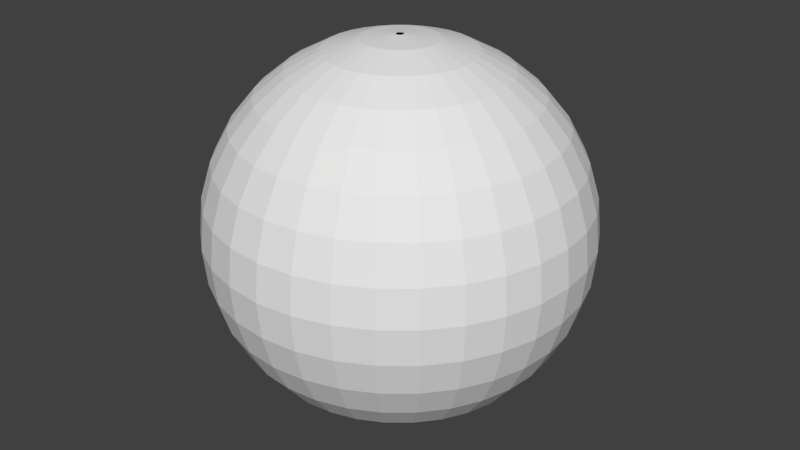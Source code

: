 # Source: EsferaNormalesInvertidas.blend  (saved by Blender 2.78.0; exported with 4.5.12 LTS)
import bpy
from mathutils import Matrix  # noqa: F401  (used for matrix-valued properties, if any)

bpy.ops.wm.read_factory_settings(use_empty=True)
scene = bpy.context.scene
scene.name = 'Scene'

# ---- collections
col_collection_1 = bpy.data.collections.new('Collection 1'); scene.collection.children.link(col_collection_1)

# ---- world
world_world = bpy.data.worlds.new('World'); scene.world = world_world
world_world.color = (0.05088, 0.05088, 0.05088)
world_world.use_sun_shadow = False
world_world.sun_shadow_jitter_overblur = 0.0
world_world.cycles.sampling_method = 'MANUAL'

# ---- meshes
me_sphere = bpy.data.meshes.new('Sphere')
me_sphere.from_pydata([(0.03806, 0.1913, 0.9808), (0.07466, 0.3753, 0.9239), (0.1084, 0.5449, 0.8315), (0.1379, 0.6935, 0.7071), (0.1622, 0.8155, 0.5556), (0.1802, 0.9061, 0.3827), (0.1913, 0.9619, 0.1951), (0.1951, 0.9808, 7.55e-08), (0.1913, 0.9619, -0.1951), (0.1802, 0.9061, -0.3827), (0.1622, 0.8155, -0.5556), (0.1379, 0.6935, -0.7071), (0.1084, 0.5449, -0.8315), (0.07466, 0.3753, -0.9239), (0.03806, 0.1913, -0.9808), (0.07466, 0.1802, 0.9808), (0.1464, 0.3536, 0.9239), (0.2126, 0.5133, 0.8315), (0.2706, 0.6533, 0.7071), (0.3182, 0.7682, 0.5556), (0.3536, 0.8536, 0.3827), (0.3753, 0.9061, 0.1951), (0.3827, 0.9239, 7.55e-08), (0.3753, 0.9061, -0.1951), (0.3536, 0.8536, -0.3827), (0.3182, 0.7682, -0.5556), (0.2706, 0.6533, -0.7071), (0.2126, 0.5133, -0.8315), (0.1464, 0.3536, -0.9239), (0.07466, 0.1802, -0.9808), (0.1084, 0.1622, 0.9808), (0.2126, 0.3182, 0.9239), (0.3087, 0.4619, 0.8315), (0.3928, 0.5879, 0.7071), (0.4619, 0.6913, 0.5556), (0.5133, 0.7682, 0.3827), (0.5449, 0.8155, 0.1951), (0.5556, 0.8315, 7.55e-08), (0.5449, 0.8155, -0.1951), (0.5133, 0.7682, -0.3827), (0.4619, 0.6913, -0.5556), (0.3928, 0.5879, -0.7071), (0.3087, 0.4619, -0.8315), (0.2126, 0.3182, -0.9239), (0.1084, 0.1622, -0.9808), (0.1379, 0.1379, 0.9808), (0.2706, 0.2706, 0.9239), (0.3928, 0.3928, 0.8315), (0.5, 0.5, 0.7071), (0.5879, 0.5879, 0.5556), (0.6533, 0.6533, 0.3827), (0.6935, 0.6935, 0.1951), (0.7071, 0.7071, 7.55e-08), (0.6935, 0.6935, -0.1951), (0.6533, 0.6533, -0.3827), (0.5879, 0.5879, -0.5556), (0.5, 0.5, -0.7071), (0.3928, 0.3928, -0.8315), (0.2706, 0.2706, -0.9239), (0.1379, 0.1379, -0.9808), (0.1622, 0.1084, 0.9808), (0.3182, 0.2126, 0.9239), (0.4619, 0.3087, 0.8315), (0.5879, 0.3928, 0.7071), (0.6913, 0.4619, 0.5556), (0.7682, 0.5133, 0.3827), (0.8155, 0.5449, 0.1951), (0.8315, 0.5556, 7.55e-08), (0.8155, 0.5449, -0.1951), (0.7682, 0.5133, -0.3827), (0.6913, 0.4619, -0.5556), (0.5879, 0.3928, -0.7071), (0.4619, 0.3087, -0.8315), (0.3182, 0.2126, -0.9239), (0.1622, 0.1084, -0.9808), (0.1802, 0.07466, 0.9808), (0.3536, 0.1464, 0.9239), (0.5133, 0.2126, 0.8315), (0.6533, 0.2706, 0.7071), (0.7682, 0.3182, 0.5556), (0.8536, 0.3536, 0.3827), (0.9061, 0.3753, 0.1951), (0.9239, 0.3827, 7.55e-08), (0.9061, 0.3753, -0.1951), (0.8536, 0.3536, -0.3827), (0.7682, 0.3182, -0.5556), (0.6533, 0.2706, -0.7071), (0.5133, 0.2126, -0.8315), (0.3536, 0.1464, -0.9239), (0.1802, 0.07466, -0.9808), (0.1913, 0.03806, 0.9808), (0.3753, 0.07466, 0.9239), (0.5449, 0.1084, 0.8315), (0.6935, 0.1379, 0.7071), (0.8155, 0.1622, 0.5556), (0.9061, 0.1802, 0.3827), (0.9619, 0.1913, 0.1951), (0.9808, 0.1951, 7.55e-08), (0.9619, 0.1913, -0.1951), (0.9061, 0.1802, -0.3827), (0.8155, 0.1622, -0.5556), (0.6935, 0.1379, -0.7071), (0.5449, 0.1084, -0.8315), (0.3753, 0.07466, -0.9239), (0.1913, 0.03806, -0.9808), (0.1951, -3.266e-07, 0.9808), (0.3827, -3.192e-07, 0.9239), (0.5556, -3.117e-07, 0.8315), (0.7071, -3.192e-07, 0.7071), (0.8315, -3.341e-07, 0.5556), (0.9239, -2.745e-07, 0.3827), (0.9808, -3.937e-07, 0.1951), (1.0, -3.788e-07, 7.55e-08), (0.9808, -3.937e-07, -0.1951), (0.9239, -2.298e-07, -0.3827), (0.8315, -3.341e-07, -0.5556), (0.7071, -3.192e-07, -0.7071), (0.5556, -3.415e-07, -0.8315), (0.3827, -3.043e-07, -0.9239), (0.1951, -3.08e-07, -0.9808), (0.1913, -0.03806, 0.9808), (0.3753, -0.07466, 0.9239), (0.5449, -0.1084, 0.8315), (0.6935, -0.138, 0.7071), (0.8155, -0.1622, 0.5556), (0.9061, -0.1802, 0.3827), (0.9619, -0.1913, 0.1951), (0.9808, -0.1951, 7.55e-08), (0.9619, -0.1913, -0.1951), (0.9061, -0.1802, -0.3827), (0.8155, -0.1622, -0.5556), (0.6935, -0.138, -0.7071), (0.5449, -0.1084, -0.8315), (0.3753, -0.07466, -0.9239), (0.1913, -0.03806, -0.9808), (0.1802, -0.07466, 0.9808), (0.3536, -0.1464, 0.9239), (0.5133, -0.2126, 0.8315), (0.6533, -0.2706, 0.7071), (0.7682, -0.3182, 0.5556), (0.8536, -0.3536, 0.3827), (0.9061, -0.3753, 0.1951), (0.9239, -0.3827, 7.55e-08), (0.9061, -0.3753, -0.1951), (0.8536, -0.3536, -0.3827), (0.7682, -0.3182, -0.5556), (0.6533, -0.2706, -0.7071), (0.5133, -0.2126, -0.8315), (0.3536, -0.1464, -0.9239), (0.1802, -0.07466, -0.9808), (0.1622, -0.1084, 0.9808), (0.3182, -0.2126, 0.9239), (0.4619, -0.3087, 0.8315), (0.5879, -0.3928, 0.7071), (0.6913, -0.4619, 0.5556), (0.7682, -0.5133, 0.3827), (0.8155, -0.5449, 0.1951), (0.8315, -0.5556, 7.55e-08), (0.8155, -0.5449, -0.1951), (0.7682, -0.5133, -0.3827), (0.6913, -0.4619, -0.5556), (0.5879, -0.3928, -0.7071), (0.4619, -0.3087, -0.8315), (0.3182, -0.2126, -0.9239), (0.1622, -0.1084, -0.9808), (0.1379, -0.138, 0.9808), (0.2706, -0.2706, 0.9239), (0.3928, -0.3928, 0.8315), (0.5, -0.5, 0.7071), (0.5879, -0.5879, 0.5556), (0.6533, -0.6533, 0.3827), (0.6935, -0.6935, 0.1951), (0.7071, -0.7071, 7.55e-08), (0.6935, -0.6935, -0.1951), (0.6533, -0.6533, -0.3827), (0.5879, -0.5879, -0.5556), (0.5, -0.5, -0.7071), (0.3928, -0.3928, -0.8315), (0.2706, -0.2706, -0.9239), (0.1379, -0.138, -0.9808), (0.1084, -0.1622, 0.9808), (0.2126, -0.3182, 0.9239), (0.3087, -0.4619, 0.8315), (0.3928, -0.5879, 0.7071), (0.4619, -0.6913, 0.5556), (0.5133, -0.7682, 0.3827), (0.5449, -0.8155, 0.1951), (0.5556, -0.8315, 7.55e-08), (0.5449, -0.8155, -0.1951), (0.5133, -0.7682, -0.3827), (0.4619, -0.6913, -0.5556), (0.3928, -0.5879, -0.7071), (0.3087, -0.4619, -0.8315), (0.2126, -0.3182, -0.9239), (0.1084, -0.1622, -0.9808), (0.07466, -0.1802, 0.9808), (0.1464, -0.3536, 0.9239), (0.2126, -0.5133, 0.8315), (0.2706, -0.6533, 0.7071), (0.3182, -0.7682, 0.5556), (0.3536, -0.8536, 0.3827), (0.3753, -0.9061, 0.1951), (0.3827, -0.9239, 7.55e-08), (0.3753, -0.9061, -0.1951), (0.3536, -0.8536, -0.3827), (0.3182, -0.7682, -0.5556), (0.2706, -0.6533, -0.7071), (0.2126, -0.5133, -0.8315), (0.1464, -0.3536, -0.9239), (0.07466, -0.1802, -0.9808), (0.03806, -0.1913, 0.9808), (0.07466, -0.3753, 0.9239), (0.1084, -0.5449, 0.8315), (0.1379, -0.6935, 0.7071), (0.1622, -0.8155, 0.5556), (0.1802, -0.9061, 0.3827), (0.1913, -0.9619, 0.1951), (0.1951, -0.9808, 7.55e-08), (0.1913, -0.9619, -0.1951), (0.1802, -0.9061, -0.3827), (0.1622, -0.8155, -0.5556), (0.1379, -0.6935, -0.7071), (0.1084, -0.5449, -0.8315), (0.07466, -0.3753, -0.9239), (0.03806, -0.1913, -0.9808), (-7.212e-09, -0.1951, 0.9808), (4.122e-08, -0.3827, 0.9239), (2.632e-08, -0.5556, 0.8315), (-2.584e-08, -0.7071, 0.7071), (-8.544e-08, -0.8315, 0.5556), (6.357e-08, -0.9239, 0.3827), (-8.544e-08, -0.9808, 0.1951), (-1.003e-07, -1.0, 7.55e-08), (-8.544e-08, -0.9808, -0.1951), (6.357e-08, -0.9239, -0.3827), (-8.544e-08, -0.8315, -0.5556), (-2.584e-08, -0.7071, -0.7071), (-1.094e-08, -0.5556, -0.8315), (3.964e-09, -0.3827, -0.9239), (3.964e-09, -0.1951, -0.9808), (-0.03806, -0.1913, 0.9808), (-0.07466, -0.3753, 0.9239), (-0.1084, -0.5449, 0.8315), (-0.1379, -0.6935, 0.7071), (-0.1622, -0.8155, 0.5556), (-0.1802, -0.9061, 0.3827), (-0.1913, -0.9619, 0.1951), (-0.1951, -0.9808, 7.55e-08), (-0.1913, -0.9619, -0.1951), (-0.1802, -0.9061, -0.3827), (-0.1622, -0.8155, -0.5556), (-0.1379, -0.6935, -0.7071), (-0.1084, -0.5449, -0.8315), (-0.07466, -0.3753, -0.9239), (-0.03806, -0.1913, -0.9808), (-0.07466, -0.1802, 0.9808), (-0.1464, -0.3536, 0.9239), (-0.2126, -0.5133, 0.8315), (-0.2706, -0.6533, 0.7071), (-0.3182, -0.7682, 0.5556), (-0.3536, -0.8536, 0.3827), (-0.3753, -0.9061, 0.1951), (-0.3827, -0.9239, 7.55e-08), (-0.3753, -0.9061, -0.1951), (-0.3536, -0.8536, -0.3827), (-0.3182, -0.7682, -0.5556), (-0.2706, -0.6533, -0.7071), (-0.2126, -0.5133, -0.8315), (-0.1464, -0.3536, -0.9239), (-0.07466, -0.1802, -0.9808), (-0.1084, -0.1622, 0.9808), (-0.2126, -0.3182, 0.9239), (-0.3087, -0.4619, 0.8315), (-0.3928, -0.5879, 0.7071), (-0.4619, -0.6913, 0.5556), (-0.5133, -0.7682, 0.3827), (-0.5449, -0.8155, 0.1951), (-0.5556, -0.8315, 7.55e-08), (-0.5449, -0.8155, -0.1951), (-0.5133, -0.7682, -0.3827), (-0.4619, -0.6913, -0.5556), (-0.3928, -0.5879, -0.7071), (-0.3087, -0.4619, -0.8315), (-0.2126, -0.3182, -0.9239), (-0.1084, -0.1622, -0.9808), (-0.1379, -0.138, 0.9808), (-0.2706, -0.2706, 0.9239), (-0.3928, -0.3928, 0.8315), (-0.5, -0.5, 0.7071), (-0.5879, -0.5879, 0.5556), (-0.6533, -0.6533, 0.3827), (-0.6935, -0.6935, 0.1951), (-0.7071, -0.7071, 7.55e-08), (-0.6935, -0.6935, -0.1951), (-0.6533, -0.6533, -0.3827), (-0.5879, -0.5879, -0.5556), (-0.5, -0.5, -0.7071), (-0.3928, -0.3928, -0.8315), (-0.2706, -0.2706, -0.9239), (-0.1379, -0.1379, -0.9808), (-0.1622, -0.1084, 0.9808), (-0.3182, -0.2126, 0.9239), (-0.4619, -0.3087, 0.8315), (-0.5879, -0.3928, 0.7071), (-0.6913, -0.4619, 0.5556), (-0.7682, -0.5133, 0.3827), (-0.8155, -0.5449, 0.1951), (-0.8315, -0.5556, 7.55e-08), (-0.8155, -0.5449, -0.1951), (-0.7682, -0.5133, -0.3827), (-0.6913, -0.4619, -0.5556), (-0.5879, -0.3928, -0.7071), (-0.4619, -0.3087, -0.8315), (-0.3182, -0.2126, -0.9239), (-0.1622, -0.1084, -0.9808), (-0.1802, -0.07466, 0.9808), (-0.3536, -0.1464, 0.9239), (-0.5133, -0.2126, 0.8315), (-0.6533, -0.2706, 0.7071), (-0.7682, -0.3182, 0.5556), (-0.8536, -0.3536, 0.3827), (-0.9061, -0.3753, 0.1951), (-0.9239, -0.3827, 7.55e-08), (-0.9061, -0.3753, -0.1951), (-0.8536, -0.3536, -0.3827), (-0.7682, -0.3182, -0.5556), (-0.6533, -0.2706, -0.7071), (-0.5133, -0.2126, -0.8315), (-0.3536, -0.1464, -0.9239), (-0.1802, -0.07466, -0.9808), (-0.1913, -0.03806, 0.9808), (-0.3753, -0.07466, 0.9239), (-0.5449, -0.1084, 0.8315), (-0.6935, -0.1379, 0.7071), (-0.8155, -0.1622, 0.5556), (-0.9061, -0.1802, 0.3827), (-0.9619, -0.1913, 0.1951), (-0.9808, -0.1951, 7.55e-08), (-0.9619, -0.1913, -0.1951), (-0.9061, -0.1802, -0.3827), (-0.8155, -0.1622, -0.5556), (-0.6935, -0.1379, -0.7071), (-0.5449, -0.1084, -0.8315), (-0.3753, -0.07466, -0.9239), (-0.1913, -0.03806, -0.9808), (-0.1951, -3.117e-07, 0.9808), (-0.3827, -2.819e-07, 0.9239), (-0.5556, -2.819e-07, 0.8315), (-0.7071, -1.851e-07, 0.7071), (-0.8315, -1.404e-07, 0.5556), (-0.9239, -3.192e-07, 0.3827), (-0.9808, -9.567e-08, 0.1951), (-1.0, -1.404e-07, 7.55e-08), (-0.9808, -9.567e-08, -0.1951), (-0.9239, -3.192e-07, -0.3827), (-0.8315, -1.404e-07, -0.5556), (-0.7071, -1.851e-07, -0.7071), (-0.5556, -2.596e-07, -0.8315), (-0.3827, -2.521e-07, -0.9239), (-0.1951, -3.155e-07, -0.9808), (-0.1913, 0.03806, 0.9808), (-0.3753, 0.07466, 0.9239), (-0.5449, 0.1084, 0.8315), (-0.6935, 0.1379, 0.7071), (-0.8155, 0.1622, 0.5556), (-0.9061, 0.1802, 0.3827), (-0.9619, 0.1913, 0.1951), (-0.9808, 0.1951, 7.55e-08), (-0.9619, 0.1913, -0.1951), (-0.9061, 0.1802, -0.3827), (-0.8155, 0.1622, -0.5556), (-0.6935, 0.1379, -0.7071), (-0.5449, 0.1084, -0.8315), (-0.3753, 0.07466, -0.9239), (-0.1913, 0.03806, -0.9808), (-0.1802, 0.07466, 0.9808), (-0.3536, 0.1464, 0.9239), (-0.5133, 0.2126, 0.8315), (-0.6533, 0.2706, 0.7071), (-0.7682, 0.3182, 0.5556), (-0.8536, 0.3536, 0.3827), (-0.9061, 0.3753, 0.1951), (-0.9239, 0.3827, 7.55e-08), (-0.9061, 0.3753, -0.1951), (-0.8536, 0.3536, -0.3827), (-0.7682, 0.3182, -0.5556), (-0.6533, 0.2706, -0.7071), (-0.5133, 0.2126, -0.8315), (-0.3536, 0.1464, -0.9239), (-0.1802, 0.07466, -0.9808), (-0.1622, 0.1084, 0.9808), (-0.3182, 0.2126, 0.9239), (-0.4619, 0.3087, 0.8315), (-0.5879, 0.3928, 0.7071), (-0.6913, 0.4619, 0.5556), (-0.7682, 0.5133, 0.3827), (-0.8155, 0.5449, 0.1951), (-0.8315, 0.5556, 7.55e-08), (-0.8155, 0.5449, -0.1951), (-0.7682, 0.5133, -0.3827), (-0.6913, 0.4619, -0.5556), (-0.5879, 0.3928, -0.7071), (-0.4619, 0.3087, -0.8315), (-0.3182, 0.2126, -0.9239), (-0.1622, 0.1084, -0.9808), (-0.1379, 0.1379, 0.9808), (-0.2706, 0.2706, 0.9239), (-0.3928, 0.3928, 0.8315), (-0.5, 0.5, 0.7071), (-0.5879, 0.5879, 0.5556), (-0.6533, 0.6533, 0.3827), (-0.6935, 0.6935, 0.1951), (-0.7071, 0.7071, 7.55e-08), (-0.6935, 0.6935, -0.1951), (-0.6533, 0.6533, -0.3827), (-0.5879, 0.5879, -0.5556), (-0.5, 0.5, -0.7071), (-0.3928, 0.3928, -0.8315), (-0.2706, 0.2706, -0.9239), (-0.1379, 0.1379, -0.9808), (-0.1084, 0.1622, 0.9808), (-0.2126, 0.3182, 0.9239), (-0.3087, 0.4619, 0.8315), (-0.3928, 0.5879, 0.7071), (-0.4619, 0.6913, 0.5556), (-0.5133, 0.7682, 0.3827), (-0.5449, 0.8155, 0.1951), (-0.5556, 0.8315, 7.55e-08), (-0.5449, 0.8155, -0.1951), (-0.5133, 0.7682, -0.3827), (-0.4619, 0.6913, -0.5556), (-0.3928, 0.5879, -0.7071), (-0.3087, 0.4619, -0.8315), (-0.2126, 0.3182, -0.9239), (-0.1084, 0.1622, -0.9808), (-0.07466, 0.1802, 0.9808), (-0.1464, 0.3536, 0.9239), (-0.2126, 0.5133, 0.8315), (-0.2706, 0.6533, 0.7071), (-0.3182, 0.7682, 0.5556), (-0.3536, 0.8536, 0.3827), (-0.3753, 0.9061, 0.1951), (-0.3827, 0.9239, 7.55e-08), (-0.3753, 0.9061, -0.1951), (-0.3536, 0.8536, -0.3827), (-0.3182, 0.7682, -0.5556), (-0.2706, 0.6533, -0.7071), (-0.2126, 0.5133, -0.8315), (-0.1464, 0.3536, -0.9239), (-0.07466, 0.1802, -0.9808), (-0.03806, 0.1913, 0.9808), (-0.07466, 0.3753, 0.9239), (-0.1084, 0.5449, 0.8315), (-0.1379, 0.6935, 0.7071), (-0.1622, 0.8155, 0.5556), (-0.1802, 0.9061, 0.3827), (-0.1913, 0.9619, 0.1951), (-0.1951, 0.9808, 7.55e-08), (-0.1913, 0.9619, -0.1951), (-0.1802, 0.9061, -0.3827), (-0.1622, 0.8155, -0.5556), (-0.1379, 0.6935, -0.7071), (-0.1084, 0.5449, -0.8315), (-0.07466, 0.3753, -0.9239), (-0.03806, 0.1913, -0.9808), (3.749e-08, 0.1951, 0.9808), (7.847e-08, 0.3827, 0.9239), (1.083e-07, 0.5556, 0.8315), (1.53e-07, 0.7071, 0.7071), (2.722e-07, 0.8315, 0.5556), (6.357e-08, 0.9239, 0.3827), (2.573e-07, 0.9808, 0.1951), (2.722e-07, 1.0, 7.55e-08), (2.573e-07, 0.9808, -0.1951), (6.357e-08, 0.9239, -0.3827), (2.722e-07, 0.8315, -0.5556), (1.53e-07, 0.7071, -0.7071), (1.232e-07, 0.5556, -0.8315), (7.847e-08, 0.3827, -0.9239), (1.514e-08, 0.1951, -0.9808), (0.005152, 0.0259, -1.005), (0.01011, 0.0244, -1.005), (0.01467, 0.02196, -1.005), (0.01867, 0.01867, -1.005), (0.02196, 0.01467, -1.005), (0.0244, 0.01011, -1.005), (0.0259, 0.005152, -1.005), (0.02641, -3.115e-07, -1.005), (0.0259, -0.005153, -1.005), (0.0244, -0.01011, -1.005), (0.02196, -0.01467, -1.005), (0.01867, -0.01867, -1.005), (0.01467, -0.02196, -1.005), (0.01011, -0.0244, -1.005), (0.005152, -0.0259, -1.005), (3.599e-08, -0.02641, -1.005), (-0.005152, -0.0259, -1.005), (-0.01011, -0.0244, -1.005), (-0.01467, -0.02196, -1.005), (-0.01867, -0.01867, -1.005), (-0.02196, -0.01467, -1.005), (-0.0244, -0.01011, -1.005), (-0.0259, -0.005153, -1.005), (-0.02641, -3.125e-07, -1.005), (-0.0259, 0.005152, -1.005), (-0.0244, 0.01011, -1.005), (-0.02196, 0.01467, -1.005), (-0.01867, 0.01867, -1.005), (-0.01467, 0.02196, -1.005), (-0.01011, 0.0244, -1.005), (-0.005152, 0.0259, -1.005), (3.75e-08, 0.02641, -1.005), (0.003806, 0.01913, 0.9978), (0.007466, 0.01802, 0.9978), (0.01084, 0.01622, 0.9978), (0.0138, 0.01379, 0.9978), (0.01622, 0.01084, 0.9978), (0.01802, 0.007466, 0.9978), (0.01913, 0.003806, 0.9978), (0.01951, -3.155e-07, 0.9978), (0.01913, -0.003806, 0.9978), (0.01802, -0.007466, 0.9978), (0.01622, -0.01084, 0.9978), (0.0138, -0.0138, 0.9978), (0.01084, -0.01622, 0.9978), (0.007466, -0.01802, 0.9978), (0.003806, -0.01913, 0.9978), (4.366e-08, -0.01951, 0.9978), (-0.003806, -0.01913, 0.9978), (-0.007466, -0.01802, 0.9978), (-0.01084, -0.01622, 0.9978), (-0.0138, -0.0138, 0.9978), (-0.01622, -0.01084, 0.9978), (-0.01802, -0.007466, 0.9978), (-0.01913, -0.003806, 0.9978), (-0.01951, -3.14e-07, 0.9978), (-0.01913, 0.003806, 0.9978), (-0.01802, 0.007466, 0.9978), (-0.01622, 0.01084, 0.9978), (-0.0138, 0.01379, 0.9978), (-0.01084, 0.01622, 0.9978), (-0.007466, 0.01802, 0.9978), (-0.003806, 0.01913, 0.9978), (4.813e-08, 0.01951, 0.9978)], [], [(479, 14, 13, 478), (472, 7, 6, 471), (473, 8, 7, 472), (466, 1, 0, 465), (474, 9, 8, 473), (467, 2, 1, 466), (475, 10, 9, 474), (468, 3, 2, 467), (476, 11, 10, 475), (469, 4, 3, 468), (477, 12, 11, 476), (470, 5, 4, 469), (478, 13, 12, 477), (471, 6, 5, 470), (13, 28, 27, 12), (6, 21, 20, 5), (14, 29, 28, 13), (7, 22, 21, 6), (8, 23, 22, 7), (1, 16, 15, 0), (9, 24, 23, 8), (2, 17, 16, 1), (10, 25, 24, 9), (3, 18, 17, 2), (11, 26, 25, 10), (4, 19, 18, 3), (12, 27, 26, 11), (5, 20, 19, 4), (17, 32, 31, 16), (25, 40, 39, 24), (18, 33, 32, 17), (26, 41, 40, 25), (19, 34, 33, 18), (27, 42, 41, 26), (20, 35, 34, 19), (28, 43, 42, 27), (21, 36, 35, 20), (29, 44, 43, 28), (22, 37, 36, 21), (23, 38, 37, 22), (16, 31, 30, 15), (24, 39, 38, 23), (36, 51, 50, 35), (44, 59, 58, 43), (37, 52, 51, 36), (38, 53, 52, 37), (31, 46, 45, 30), (39, 54, 53, 38), (32, 47, 46, 31), (40, 55, 54, 39), (33, 48, 47, 32), (41, 56, 55, 40), (34, 49, 48, 33), (42, 57, 56, 41), (35, 50, 49, 34), (43, 58, 57, 42), (55, 70, 69, 54), (48, 63, 62, 47), (56, 71, 70, 55), (49, 64, 63, 48), (57, 72, 71, 56), (50, 65, 64, 49), (58, 73, 72, 57), (51, 66, 65, 50), (59, 74, 73, 58), (52, 67, 66, 51), (53, 68, 67, 52), (46, 61, 60, 45), (54, 69, 68, 53), (47, 62, 61, 46), (74, 89, 88, 73), (67, 82, 81, 66), (68, 83, 82, 67), (61, 76, 75, 60), (69, 84, 83, 68), (62, 77, 76, 61), (70, 85, 84, 69), (63, 78, 77, 62), (71, 86, 85, 70), (64, 79, 78, 63), (72, 87, 86, 71), (65, 80, 79, 64), (73, 88, 87, 72), (66, 81, 80, 65), (86, 101, 100, 85), (79, 94, 93, 78), (87, 102, 101, 86), (80, 95, 94, 79), (88, 103, 102, 87), (81, 96, 95, 80), (89, 104, 103, 88), (82, 97, 96, 81), (83, 98, 97, 82), (76, 91, 90, 75), (84, 99, 98, 83), (77, 92, 91, 76), (85, 100, 99, 84), (78, 93, 92, 77), (98, 113, 112, 97), (91, 106, 105, 90), (99, 114, 113, 98), (92, 107, 106, 91), (100, 115, 114, 99), (93, 108, 107, 92), (101, 116, 115, 100), (94, 109, 108, 93), (102, 117, 116, 101), (95, 110, 109, 94), (103, 118, 117, 102), (96, 111, 110, 95), (104, 119, 118, 103), (97, 112, 111, 96), (109, 124, 123, 108), (117, 132, 131, 116), (110, 125, 124, 109), (118, 133, 132, 117), (111, 126, 125, 110), (119, 134, 133, 118), (112, 127, 126, 111), (113, 128, 127, 112), (106, 121, 120, 105), (114, 129, 128, 113), (107, 122, 121, 106), (115, 130, 129, 114), (108, 123, 122, 107), (116, 131, 130, 115), (128, 143, 142, 127), (121, 136, 135, 120), (129, 144, 143, 128), (122, 137, 136, 121), (130, 145, 144, 129), (123, 138, 137, 122), (131, 146, 145, 130), (124, 139, 138, 123), (132, 147, 146, 131), (125, 140, 139, 124), (133, 148, 147, 132), (126, 141, 140, 125), (134, 149, 148, 133), (127, 142, 141, 126), (147, 162, 161, 146), (140, 155, 154, 139), (148, 163, 162, 147), (141, 156, 155, 140), (149, 164, 163, 148), (142, 157, 156, 141), (143, 158, 157, 142), (136, 151, 150, 135), (144, 159, 158, 143), (137, 152, 151, 136), (145, 160, 159, 144), (138, 153, 152, 137), (146, 161, 160, 145), (139, 154, 153, 138), (151, 166, 165, 150), (159, 174, 173, 158), (152, 167, 166, 151), (160, 175, 174, 159), (153, 168, 167, 152), (161, 176, 175, 160), (154, 169, 168, 153), (162, 177, 176, 161), (155, 170, 169, 154), (163, 178, 177, 162), (156, 171, 170, 155), (164, 179, 178, 163), (157, 172, 171, 156), (158, 173, 172, 157), (170, 185, 184, 169), (178, 193, 192, 177), (171, 186, 185, 170), (179, 194, 193, 178), (172, 187, 186, 171), (173, 188, 187, 172), (166, 181, 180, 165), (174, 189, 188, 173), (167, 182, 181, 166), (175, 190, 189, 174), (168, 183, 182, 167), (176, 191, 190, 175), (169, 184, 183, 168), (177, 192, 191, 176), (189, 204, 203, 188), (182, 197, 196, 181), (190, 205, 204, 189), (183, 198, 197, 182), (191, 206, 205, 190), (184, 199, 198, 183), (192, 207, 206, 191), (185, 200, 199, 184), (193, 208, 207, 192), (186, 201, 200, 185), (194, 209, 208, 193), (187, 202, 201, 186), (188, 203, 202, 187), (181, 196, 195, 180), (208, 223, 222, 207), (201, 216, 215, 200), (209, 224, 223, 208), (202, 217, 216, 201), (203, 218, 217, 202), (196, 211, 210, 195), (204, 219, 218, 203), (197, 212, 211, 196), (205, 220, 219, 204), (198, 213, 212, 197), (206, 221, 220, 205), (199, 214, 213, 198), (207, 222, 221, 206), (200, 215, 214, 199), (220, 235, 234, 219), (213, 228, 227, 212), (221, 236, 235, 220), (214, 229, 228, 213), (222, 237, 236, 221), (215, 230, 229, 214), (223, 238, 237, 222), (216, 231, 230, 215), (224, 239, 238, 223), (217, 232, 231, 216), (218, 233, 232, 217), (211, 226, 225, 210), (219, 234, 233, 218), (212, 227, 226, 211), (239, 254, 253, 238), (232, 247, 246, 231), (233, 248, 247, 232), (226, 241, 240, 225), (234, 249, 248, 233), (227, 242, 241, 226), (235, 250, 249, 234), (228, 243, 242, 227), (236, 251, 250, 235), (229, 244, 243, 228), (237, 252, 251, 236), (230, 245, 244, 229), (238, 253, 252, 237), (231, 246, 245, 230), (243, 258, 257, 242), (251, 266, 265, 250), (244, 259, 258, 243), (252, 267, 266, 251), (245, 260, 259, 244), (253, 268, 267, 252), (246, 261, 260, 245), (254, 269, 268, 253), (247, 262, 261, 246), (248, 263, 262, 247), (241, 256, 255, 240), (249, 264, 263, 248), (242, 257, 256, 241), (250, 265, 264, 249), (262, 277, 276, 261), (263, 278, 277, 262), (256, 271, 270, 255), (264, 279, 278, 263), (257, 272, 271, 256), (265, 280, 279, 264), (258, 273, 272, 257), (266, 281, 280, 265), (259, 274, 273, 258), (267, 282, 281, 266), (260, 275, 274, 259), (268, 283, 282, 267), (261, 276, 275, 260), (269, 284, 283, 268), (281, 296, 295, 280), (274, 289, 288, 273), (282, 297, 296, 281), (275, 290, 289, 274), (283, 298, 297, 282), (276, 291, 290, 275), (284, 299, 298, 283), (277, 292, 291, 276), (278, 293, 292, 277), (271, 286, 285, 270), (279, 294, 293, 278), (272, 287, 286, 271), (280, 295, 294, 279), (273, 288, 287, 272), (293, 308, 307, 292), (286, 301, 300, 285), (294, 309, 308, 293), (287, 302, 301, 286), (295, 310, 309, 294), (288, 303, 302, 287), (296, 311, 310, 295), (289, 304, 303, 288), (297, 312, 311, 296), (290, 305, 304, 289), (298, 313, 312, 297), (291, 306, 305, 290), (299, 314, 313, 298), (292, 307, 306, 291), (304, 319, 318, 303), (312, 327, 326, 311), (305, 320, 319, 304), (313, 328, 327, 312), (306, 321, 320, 305), (314, 329, 328, 313), (307, 322, 321, 306), (308, 323, 322, 307), (301, 316, 315, 300), (309, 324, 323, 308), (302, 317, 316, 301), (310, 325, 324, 309), (303, 318, 317, 302), (311, 326, 325, 310), (323, 338, 337, 322), (316, 331, 330, 315), (324, 339, 338, 323), (317, 332, 331, 316), (325, 340, 339, 324), (318, 333, 332, 317), (326, 341, 340, 325), (319, 334, 333, 318), (327, 342, 341, 326), (320, 335, 334, 319), (328, 343, 342, 327), (321, 336, 335, 320), (329, 344, 343, 328), (322, 337, 336, 321), (342, 357, 356, 341), (335, 350, 349, 334), (343, 358, 357, 342), (336, 351, 350, 335), (344, 359, 358, 343), (337, 352, 351, 336), (338, 353, 352, 337), (331, 346, 345, 330), (339, 354, 353, 338), (332, 347, 346, 331), (340, 355, 354, 339), (333, 348, 347, 332), (341, 356, 355, 340), (334, 349, 348, 333), (354, 369, 368, 353), (347, 362, 361, 346), (355, 370, 369, 354), (348, 363, 362, 347), (356, 371, 370, 355), (349, 364, 363, 348), (357, 372, 371, 356), (350, 365, 364, 349), (358, 373, 372, 357), (351, 366, 365, 350), (359, 374, 373, 358), (352, 367, 366, 351), (353, 368, 367, 352), (346, 361, 360, 345), (373, 388, 387, 372), (366, 381, 380, 365), (374, 389, 388, 373), (367, 382, 381, 366), (368, 383, 382, 367), (361, 376, 375, 360), (369, 384, 383, 368), (362, 377, 376, 361), (370, 385, 384, 369), (363, 378, 377, 362), (371, 386, 385, 370), (364, 379, 378, 363), (372, 387, 386, 371), (365, 380, 379, 364), (377, 392, 391, 376), (385, 400, 399, 384), (378, 393, 392, 377), (386, 401, 400, 385), (379, 394, 393, 378), (387, 402, 401, 386), (380, 395, 394, 379), (388, 403, 402, 387), (381, 396, 395, 380), (389, 404, 403, 388), (382, 397, 396, 381), (383, 398, 397, 382), (376, 391, 390, 375), (384, 399, 398, 383), (396, 411, 410, 395), (404, 419, 418, 403), (397, 412, 411, 396), (398, 413, 412, 397), (391, 406, 405, 390), (399, 414, 413, 398), (392, 407, 406, 391), (400, 415, 414, 399), (393, 408, 407, 392), (401, 416, 415, 400), (394, 409, 408, 393), (402, 417, 416, 401), (395, 410, 409, 394), (403, 418, 417, 402), (415, 430, 429, 414), (408, 423, 422, 407), (416, 431, 430, 415), (409, 424, 423, 408), (417, 432, 431, 416), (410, 425, 424, 409), (418, 433, 432, 417), (411, 426, 425, 410), (419, 434, 433, 418), (412, 427, 426, 411), (413, 428, 427, 412), (406, 421, 420, 405), (414, 429, 428, 413), (407, 422, 421, 406), (434, 449, 448, 433), (427, 442, 441, 426), (428, 443, 442, 427), (421, 436, 435, 420), (429, 444, 443, 428), (422, 437, 436, 421), (430, 445, 444, 429), (423, 438, 437, 422), (431, 446, 445, 430), (424, 439, 438, 423), (432, 447, 446, 431), (425, 440, 439, 424), (433, 448, 447, 432), (426, 441, 440, 425), (438, 453, 452, 437), (446, 461, 460, 445), (439, 454, 453, 438), (447, 462, 461, 446), (440, 455, 454, 439), (448, 463, 462, 447), (441, 456, 455, 440), (449, 464, 463, 448), (442, 457, 456, 441), (443, 458, 457, 442), (436, 451, 450, 435), (444, 459, 458, 443), (437, 452, 451, 436), (445, 460, 459, 444), (457, 472, 471, 456), (458, 473, 472, 457), (451, 466, 465, 450), (459, 474, 473, 458), (452, 467, 466, 451), (460, 475, 474, 459), (453, 468, 467, 452), (461, 476, 475, 460), (454, 469, 468, 453), (462, 477, 476, 461), (455, 470, 469, 454), (463, 478, 477, 462), (456, 471, 470, 455), (464, 479, 478, 463), (149, 134, 488, 489), (419, 404, 506, 507), (104, 89, 485, 486), (464, 449, 509, 510), (224, 209, 493, 494), (254, 239, 495, 496), (59, 44, 482, 483), (344, 329, 501, 502), (299, 284, 498, 499), (449, 434, 508, 509), (179, 164, 490, 491), (89, 74, 484, 485), (374, 359, 503, 504), (134, 119, 487, 488), (329, 314, 500, 501), (209, 194, 492, 493), (164, 149, 489, 490), (404, 389, 505, 506), (44, 29, 481, 482), (284, 269, 497, 498), (14, 479, 511, 480), (239, 224, 494, 495), (359, 344, 502, 503), (119, 104, 486, 487), (479, 464, 510, 511), (434, 419, 507, 508), (194, 179, 491, 492), (314, 299, 499, 500), (74, 59, 483, 484), (389, 374, 504, 505), (269, 254, 496, 497), (29, 14, 480, 481), (465, 0, 512, 543), (360, 375, 537, 536), (45, 60, 516, 515), (0, 15, 513, 512), (240, 255, 529, 528), (120, 135, 521, 520), (75, 90, 518, 517), (435, 450, 542, 541), (195, 210, 526, 525), (390, 405, 539, 538), (315, 330, 534, 533), (270, 285, 531, 530), (30, 45, 515, 514), (150, 165, 523, 522), (225, 240, 528, 527), (345, 360, 536, 535), (105, 120, 520, 519), (420, 435, 541, 540), (255, 270, 530, 529), (300, 315, 533, 532), (60, 75, 517, 516), (90, 105, 519, 518), (180, 195, 525, 524), (450, 465, 543, 542), (375, 390, 538, 537), (135, 150, 522, 521), (285, 300, 532, 531), (15, 30, 514, 513), (210, 225, 527, 526), (330, 345, 535, 534), (165, 180, 524, 523), (405, 420, 540, 539)])
_uv = me_sphere.uv_layers.new(name='UVMap')
_uv.uv.foreach_set('vector', [0.2831, 0.1794, 0.2957, 0.172, 0.3368, 0.2309, 0.3148, 0.244, 0.476, 0.5249, 0.5159, 0.4986, 0.5421, 0.5382, 0.5031, 0.5647, 0.4497, 0.4846, 0.4895, 0.4589, 0.5159, 0.4986, 0.476, 0.5249, 0.672, 0.7783, 0.6918, 0.763, 0.7312, 0.8202, 0.7202, 0.8292, 0.4237, 0.4428, 0.4626, 0.4184, 0.4895, 0.4589, 0.4497, 0.4846, 0.6307, 0.7312, 0.657, 0.7114, 0.6918, 0.763, 0.672, 0.7783, 0.398, 0.3991, 0.4347, 0.3763, 0.4626, 0.4184, 0.4237, 0.4428, 0.5943, 0.687, 0.6255, 0.6642, 0.657, 0.7114, 0.6307, 0.7312, 0.3714, 0.3522, 0.4049, 0.3317, 0.4347, 0.3763, 0.398, 0.3991, 0.5615, 0.6451, 0.5963, 0.6203, 0.6255, 0.6642, 0.5943, 0.687, 0.3439, 0.301, 0.3727, 0.2837, 0.4049, 0.3317, 0.3714, 0.3522, 0.5314, 0.6046, 0.5687, 0.5785, 0.5963, 0.6203, 0.5615, 0.6451, 0.3148, 0.244, 0.3368, 0.2309, 0.3727, 0.2837, 0.3439, 0.301, 0.5031, 0.5647, 0.5421, 0.5382, 0.5687, 0.5785, 0.5314, 0.6046, 0.3368, 0.2309, 0.3568, 0.2149, 0.3994, 0.2633, 0.3727, 0.2837, 0.5421, 0.5382, 0.5818, 0.5129, 0.6073, 0.5544, 0.5687, 0.5785, 0.2957, 0.172, 0.3069, 0.1625, 0.3568, 0.2149, 0.3368, 0.2309, 0.5159, 0.4986, 0.5558, 0.4725, 0.5818, 0.5129, 0.5421, 0.5382, 0.4895, 0.4589, 0.5288, 0.4325, 0.5558, 0.4725, 0.5159, 0.4986, 0.6918, 0.763, 0.7132, 0.7504, 0.7434, 0.8131, 0.7312, 0.8202, 0.4626, 0.4184, 0.5004, 0.3923, 0.5288, 0.4325, 0.4895, 0.4589, 0.657, 0.7114, 0.6852, 0.6947, 0.7132, 0.7504, 0.6918, 0.763, 0.4347, 0.3763, 0.47, 0.3512, 0.5004, 0.3923, 0.4626, 0.4184, 0.6255, 0.6642, 0.6585, 0.6443, 0.6852, 0.6947, 0.657, 0.7114, 0.4049, 0.3317, 0.4367, 0.3085, 0.47, 0.3512, 0.4347, 0.3763, 0.5963, 0.6203, 0.6327, 0.598, 0.6585, 0.6443, 0.6255, 0.6642, 0.3727, 0.2837, 0.3994, 0.2633, 0.4367, 0.3085, 0.4049, 0.3317, 0.5687, 0.5785, 0.6073, 0.5544, 0.6327, 0.598, 0.5963, 0.6203, 0.6852, 0.6947, 0.7155, 0.6811, 0.7364, 0.7408, 0.7132, 0.7504, 0.47, 0.3512, 0.5044, 0.3234, 0.538, 0.3642, 0.5004, 0.3923, 0.6585, 0.6443, 0.6937, 0.6272, 0.7155, 0.6811, 0.6852, 0.6947, 0.4367, 0.3085, 0.4669, 0.282, 0.5044, 0.3234, 0.47, 0.3512, 0.6327, 0.598, 0.6712, 0.5778, 0.6937, 0.6272, 0.6585, 0.6443, 0.3994, 0.2633, 0.4242, 0.2396, 0.4669, 0.282, 0.4367, 0.3085, 0.6073, 0.5544, 0.6476, 0.5317, 0.6712, 0.5778, 0.6327, 0.598, 0.3568, 0.2149, 0.3747, 0.196, 0.4242, 0.2396, 0.3994, 0.2633, 0.5818, 0.5129, 0.6228, 0.4879, 0.6476, 0.5317, 0.6073, 0.5544, 0.3069, 0.1625, 0.3164, 0.1513, 0.3747, 0.196, 0.3568, 0.2149, 0.5558, 0.4725, 0.5966, 0.4459, 0.6228, 0.4879, 0.5818, 0.5129, 0.5288, 0.4325, 0.5685, 0.4048, 0.5966, 0.4459, 0.5558, 0.4725, 0.7132, 0.7504, 0.7364, 0.7408, 0.7566, 0.8081, 0.7434, 0.8131, 0.5004, 0.3923, 0.538, 0.3642, 0.5685, 0.4048, 0.5288, 0.4325, 0.6228, 0.4879, 0.6663, 0.4631, 0.6906, 0.51, 0.6476, 0.5317, 0.3164, 0.1513, 0.3241, 0.1384, 0.3902, 0.1742, 0.3747, 0.196, 0.5966, 0.4459, 0.6394, 0.4183, 0.6663, 0.4631, 0.6228, 0.4879, 0.5685, 0.4048, 0.6094, 0.3752, 0.6394, 0.4183, 0.5966, 0.4459, 0.7364, 0.7408, 0.7612, 0.7346, 0.7707, 0.8053, 0.7566, 0.8081, 0.538, 0.3642, 0.576, 0.3332, 0.6094, 0.3752, 0.5685, 0.4048, 0.7155, 0.6811, 0.748, 0.6709, 0.7612, 0.7346, 0.7364, 0.7408, 0.5044, 0.3234, 0.5384, 0.2922, 0.576, 0.3332, 0.538, 0.3642, 0.6937, 0.6272, 0.7315, 0.613, 0.748, 0.6709, 0.7155, 0.6811, 0.4669, 0.282, 0.4958, 0.2519, 0.5384, 0.2922, 0.5044, 0.3234, 0.6712, 0.5778, 0.7123, 0.5597, 0.7315, 0.613, 0.6937, 0.6272, 0.4242, 0.2396, 0.4469, 0.2124, 0.4958, 0.2519, 0.4669, 0.282, 0.6476, 0.5317, 0.6906, 0.51, 0.7123, 0.5597, 0.6712, 0.5778, 0.3747, 0.196, 0.3902, 0.1742, 0.4469, 0.2124, 0.4242, 0.2396, 0.5384, 0.2922, 0.5724, 0.2567, 0.6151, 0.2986, 0.576, 0.3332, 0.7315, 0.613, 0.7725, 0.602, 0.7828, 0.6645, 0.748, 0.6709, 0.4958, 0.2519, 0.5234, 0.2173, 0.5724, 0.2567, 0.5384, 0.2922, 0.7123, 0.5597, 0.7572, 0.5438, 0.7725, 0.602, 0.7315, 0.613, 0.4469, 0.2124, 0.4672, 0.1812, 0.5234, 0.2173, 0.4958, 0.2519, 0.6906, 0.51, 0.7374, 0.4893, 0.7572, 0.5438, 0.7123, 0.5597, 0.3902, 0.1742, 0.4028, 0.1495, 0.4672, 0.1812, 0.4469, 0.2124, 0.6663, 0.4631, 0.7134, 0.4379, 0.7374, 0.4893, 0.6906, 0.51, 0.3241, 0.1384, 0.3296, 0.1241, 0.4028, 0.1495, 0.3902, 0.1742, 0.6394, 0.4183, 0.6851, 0.3891, 0.7134, 0.4379, 0.6663, 0.4631, 0.6094, 0.3752, 0.6525, 0.3428, 0.6851, 0.3891, 0.6394, 0.4183, 0.7612, 0.7346, 0.7874, 0.7319, 0.7852, 0.8049, 0.7707, 0.8053, 0.576, 0.3332, 0.6151, 0.2986, 0.6525, 0.3428, 0.6094, 0.3752, 0.748, 0.6709, 0.7828, 0.6645, 0.7874, 0.7319, 0.7612, 0.7346, 0.3296, 0.1241, 0.3326, 0.1087, 0.412, 0.1219, 0.4028, 0.1495, 0.6851, 0.3891, 0.7354, 0.3575, 0.7655, 0.4119, 0.7134, 0.4379, 0.6525, 0.3428, 0.699, 0.3064, 0.7354, 0.3575, 0.6851, 0.3891, 0.7874, 0.7319, 0.8146, 0.7334, 0.7999, 0.8072, 0.7852, 0.8049, 0.6151, 0.2986, 0.6562, 0.259, 0.699, 0.3064, 0.6525, 0.3428, 0.7828, 0.6645, 0.8201, 0.6625, 0.8146, 0.7334, 0.7874, 0.7319, 0.5724, 0.2567, 0.6065, 0.2157, 0.6562, 0.259, 0.6151, 0.2986, 0.7725, 0.602, 0.8172, 0.5949, 0.8201, 0.6625, 0.7828, 0.6645, 0.5234, 0.2173, 0.5494, 0.1774, 0.6065, 0.2157, 0.5724, 0.2567, 0.7572, 0.5438, 0.8067, 0.5306, 0.8172, 0.5949, 0.7725, 0.602, 0.4672, 0.1812, 0.4846, 0.1455, 0.5494, 0.1774, 0.5234, 0.2173, 0.7374, 0.4893, 0.7893, 0.4696, 0.8067, 0.5306, 0.7572, 0.5438, 0.4028, 0.1495, 0.412, 0.1219, 0.4846, 0.1455, 0.4672, 0.1812, 0.7134, 0.4379, 0.7655, 0.4119, 0.7893, 0.4696, 0.7374, 0.4893, 0.5494, 0.1774, 0.5733, 0.1307, 0.6409, 0.1673, 0.6065, 0.2157, 0.8067, 0.5306, 0.8623, 0.5208, 0.8664, 0.5926, 0.8172, 0.5949, 0.4846, 0.1455, 0.4981, 0.1047, 0.5733, 0.1307, 0.5494, 0.1774, 0.7893, 0.4696, 0.8482, 0.4513, 0.8623, 0.5208, 0.8067, 0.5306, 0.412, 0.1219, 0.417, 0.09155, 0.4981, 0.1047, 0.4846, 0.1455, 0.7655, 0.4119, 0.8247, 0.385, 0.8482, 0.4513, 0.7893, 0.4696, 0.3326, 0.1087, 0.3329, 0.09251, 0.417, 0.09155, 0.412, 0.1219, 0.7354, 0.3575, 0.792, 0.3225, 0.8247, 0.385, 0.7655, 0.4119, 0.699, 0.3064, 0.7504, 0.2647, 0.792, 0.3225, 0.7354, 0.3575, 0.8146, 0.7334, 0.8426, 0.7394, 0.8143, 0.8121, 0.7999, 0.8072, 0.6562, 0.259, 0.7, 0.2125, 0.7504, 0.2647, 0.699, 0.3064, 0.8201, 0.6625, 0.86, 0.6659, 0.8426, 0.7394, 0.8146, 0.7334, 0.6065, 0.2157, 0.6409, 0.1673, 0.7, 0.2125, 0.6562, 0.259, 0.8172, 0.5949, 0.8664, 0.5926, 0.86, 0.6659, 0.8201, 0.6625, 0.7504, 0.2647, 0.8088, 0.2153, 0.8578, 0.2827, 0.792, 0.3225, 0.8426, 0.7394, 0.8707, 0.7508, 0.828, 0.8199, 0.8143, 0.8121, 0.7, 0.2125, 0.7477, 0.1566, 0.8088, 0.2153, 0.7504, 0.2647, 0.86, 0.6659, 0.9022, 0.6759, 0.8707, 0.7508, 0.8426, 0.7394, 0.6409, 0.1673, 0.6755, 0.1091, 0.7477, 0.1566, 0.7, 0.2125, 0.8664, 0.5926, 0.9208, 0.5969, 0.9022, 0.6759, 0.86, 0.6659, 0.5733, 0.1307, 0.5941, 0.07547, 0.6755, 0.1091, 0.6409, 0.1673, 0.8623, 0.5208, 0.9257, 0.5159, 0.9208, 0.5969, 0.8664, 0.5926, 0.4981, 0.1047, 0.5065, 0.05813, 0.5941, 0.07547, 0.5733, 0.1307, 0.8482, 0.4513, 0.9167, 0.4351, 0.9257, 0.5159, 0.8623, 0.5208, 0.417, 0.09155, 0.4168, 0.05857, 0.5065, 0.05813, 0.4981, 0.1047, 0.8247, 0.385, 0.8939, 0.3567, 0.9167, 0.4351, 0.8482, 0.4513, 0.3329, 0.09251, 0.33, 0.07595, 0.4168, 0.05857, 0.417, 0.09155, 0.792, 0.3225, 0.8578, 0.2827, 0.8939, 0.3567, 0.8247, 0.385, 0.9257, 0.5159, 0.999, 0.5181, 0.981, 0.61, 0.9208, 0.5969, 0.5065, 0.05813, 0.5075, 0.005136, 0.6097, 0.00936, 0.5941, 0.07547, 0.9167, 0.4351, 0.9983, 0.4223, 0.999, 0.5181, 0.9257, 0.5159, 0.4168, 0.05857, 0.4102, 0.02357, 0.5075, 0.005136, 0.5065, 0.05813, 0.8939, 0.3567, 0.9776, 0.3268, 0.9983, 0.4223, 0.9167, 0.4351, 0.33, 0.07595, 0.3238, 0.05961, 0.4102, 0.02357, 0.4168, 0.05857, 0.8578, 0.2827, 0.9369, 0.2361, 0.9776, 0.3268, 0.8939, 0.3567, 0.8088, 0.2153, 0.8772, 0.1546, 0.9369, 0.2361, 0.8578, 0.2827, 0.8707, 0.7508, 0.8979, 0.7681, 0.8402, 0.8304, 0.828, 0.8199, 0.7477, 0.1566, 0.8003, 0.08692, 0.8772, 0.1546, 0.8088, 0.2153, 0.9022, 0.6759, 0.9462, 0.6943, 0.8979, 0.7681, 0.8707, 0.7508, 0.6755, 0.1091, 0.7095, 0.03728, 0.8003, 0.08692, 0.7477, 0.1566, 0.9208, 0.5969, 0.981, 0.61, 0.9462, 0.6943, 0.9022, 0.6759, 0.5941, 0.07547, 0.6097, 0.00936, 0.7095, 0.03728, 0.6755, 0.1091, 0.05631, 0.6835, 0.1387, 0.6508, 0.1773, 0.7233, 0.1, 0.7726, 0.6319, 0.9664, 0.6241, 0.9318, 0.7097, 0.9116, 0.7165, 0.9275, 0.03232, 0.589, 0.1133, 0.5733, 0.1387, 0.6508, 0.05631, 0.6835, 0.5358, 0.9881, 0.535, 0.9353, 0.6241, 0.9318, 0.6319, 0.9664, 0.02816, 0.4933, 0.1015, 0.493, 0.1133, 0.5733, 0.03232, 0.589, 0.4338, 0.9874, 0.4472, 0.921, 0.535, 0.9353, 0.5358, 0.9881, 0.04299, 0.4008, 0.1036, 0.4119, 0.1015, 0.493, 0.02816, 0.4933, 0.3335, 0.963, 0.365, 0.8902, 0.4472, 0.921, 0.4338, 0.9874, 0.07479, 0.3154, 0.1194, 0.3322, 0.1036, 0.4119, 0.04299, 0.4008, 0.2414, 0.9166, 0.2914, 0.8454, 0.365, 0.8902, 0.3335, 0.963, 0.1204, 0.2399, 0.1481, 0.2562, 0.1194, 0.3322, 0.07479, 0.3154, 0.1624, 0.8518, 0.2285, 0.7889, 0.2914, 0.8454, 0.2414, 0.9166, 0.1756, 0.1754, 0.1883, 0.1854, 0.1481, 0.2562, 0.1204, 0.2399, 0.1, 0.7726, 0.1773, 0.7233, 0.2285, 0.7889, 0.1624, 0.8518, 0.1194, 0.3322, 0.1619, 0.3407, 0.1581, 0.4142, 0.1036, 0.4119, 0.2914, 0.8454, 0.337, 0.788, 0.3975, 0.8311, 0.365, 0.8902, 0.1481, 0.2562, 0.1766, 0.2665, 0.1619, 0.3407, 0.1194, 0.3322, 0.2285, 0.7889, 0.285, 0.7377, 0.337, 0.788, 0.2914, 0.8454, 0.1883, 0.1854, 0.2023, 0.1926, 0.1766, 0.2665, 0.1481, 0.2562, 0.1773, 0.7233, 0.2416, 0.6814, 0.285, 0.7377, 0.2285, 0.7889, 0.1387, 0.6508, 0.2069, 0.6202, 0.2416, 0.6814, 0.1773, 0.7233, 0.6241, 0.9318, 0.6228, 0.8991, 0.7063, 0.8952, 0.7097, 0.9116, 0.1133, 0.5733, 0.1812, 0.5548, 0.2069, 0.6202, 0.1387, 0.6508, 0.535, 0.9353, 0.5417, 0.8887, 0.6228, 0.8991, 0.6241, 0.9318, 0.1015, 0.493, 0.1647, 0.4858, 0.1812, 0.5548, 0.1133, 0.5733, 0.4472, 0.921, 0.466, 0.8653, 0.5417, 0.8887, 0.535, 0.9353, 0.1036, 0.4119, 0.1581, 0.4142, 0.1647, 0.4858, 0.1015, 0.493, 0.365, 0.8902, 0.3975, 0.8311, 0.466, 0.8653, 0.4472, 0.921, 0.6228, 0.8991, 0.6267, 0.8687, 0.7059, 0.8792, 0.7063, 0.8952, 0.1812, 0.5548, 0.2394, 0.5345, 0.2651, 0.5913, 0.2069, 0.6202, 0.5417, 0.8887, 0.5539, 0.8476, 0.6267, 0.8687, 0.6228, 0.8991, 0.1647, 0.4858, 0.2199, 0.4741, 0.2394, 0.5345, 0.1812, 0.5548, 0.466, 0.8653, 0.4883, 0.818, 0.5539, 0.8476, 0.5417, 0.8887, 0.1581, 0.4142, 0.2072, 0.4102, 0.2199, 0.4741, 0.1647, 0.4858, 0.3975, 0.8311, 0.4302, 0.7818, 0.4883, 0.818, 0.466, 0.8653, 0.1619, 0.3407, 0.2019, 0.3427, 0.2072, 0.4102, 0.1581, 0.4142, 0.337, 0.788, 0.3792, 0.7402, 0.4302, 0.7818, 0.3975, 0.8311, 0.1766, 0.2665, 0.2049, 0.2716, 0.2019, 0.3427, 0.1619, 0.3407, 0.285, 0.7377, 0.3349, 0.6943, 0.3792, 0.7402, 0.337, 0.788, 0.2023, 0.1926, 0.2169, 0.197, 0.2049, 0.2716, 0.1766, 0.2665, 0.2416, 0.6814, 0.2969, 0.6446, 0.3349, 0.6943, 0.285, 0.7377, 0.2069, 0.6202, 0.2651, 0.5913, 0.2969, 0.6446, 0.2416, 0.6814, 0.3792, 0.7402, 0.4188, 0.6994, 0.4628, 0.7398, 0.4302, 0.7818, 0.2049, 0.2716, 0.2323, 0.2721, 0.2392, 0.3394, 0.2019, 0.3427, 0.3349, 0.6943, 0.3801, 0.6566, 0.4188, 0.6994, 0.3792, 0.7402, 0.2169, 0.197, 0.2318, 0.1987, 0.2323, 0.2721, 0.2049, 0.2716, 0.2969, 0.6446, 0.346, 0.6114, 0.3801, 0.6566, 0.3349, 0.6943, 0.2651, 0.5913, 0.3163, 0.5637, 0.346, 0.6114, 0.2969, 0.6446, 0.6267, 0.8687, 0.635, 0.841, 0.7084, 0.8638, 0.7059, 0.8792, 0.2394, 0.5345, 0.2907, 0.5131, 0.3163, 0.5637, 0.2651, 0.5913, 0.5539, 0.8476, 0.57, 0.8116, 0.635, 0.841, 0.6267, 0.8687, 0.2199, 0.4741, 0.2688, 0.4592, 0.2907, 0.5131, 0.2394, 0.5345, 0.4883, 0.818, 0.5129, 0.7774, 0.57, 0.8116, 0.5539, 0.8476, 0.2072, 0.4102, 0.2516, 0.4015, 0.2688, 0.4592, 0.2199, 0.4741, 0.4302, 0.7818, 0.4628, 0.7398, 0.5129, 0.7774, 0.4883, 0.818, 0.2019, 0.3427, 0.2392, 0.3394, 0.2516, 0.4015, 0.2072, 0.4102, 0.2907, 0.5131, 0.3365, 0.4909, 0.3623, 0.5369, 0.3163, 0.5637, 0.57, 0.8116, 0.5892, 0.7799, 0.6467, 0.8161, 0.635, 0.841, 0.2688, 0.4592, 0.3132, 0.4418, 0.3365, 0.4909, 0.2907, 0.5131, 0.5129, 0.7774, 0.5392, 0.7422, 0.5892, 0.7799, 0.57, 0.8116, 0.2516, 0.4015, 0.2922, 0.3892, 0.3132, 0.4418, 0.2688, 0.4592, 0.4628, 0.7398, 0.4955, 0.7033, 0.5392, 0.7422, 0.5129, 0.7774, 0.2392, 0.3394, 0.2739, 0.3318, 0.2922, 0.3892, 0.2516, 0.4015, 0.4188, 0.6994, 0.4567, 0.6636, 0.4955, 0.7033, 0.4628, 0.7398, 0.2323, 0.2721, 0.2584, 0.2685, 0.2739, 0.3318, 0.2392, 0.3394, 0.3801, 0.6566, 0.422, 0.6228, 0.4567, 0.6636, 0.4188, 0.6994, 0.2318, 0.1987, 0.2464, 0.1978, 0.2584, 0.2685, 0.2323, 0.2721, 0.346, 0.6114, 0.3907, 0.5807, 0.422, 0.6228, 0.3801, 0.6566, 0.3163, 0.5637, 0.3623, 0.5369, 0.3907, 0.5807, 0.346, 0.6114, 0.635, 0.841, 0.6467, 0.8161, 0.7134, 0.8494, 0.7084, 0.8638, 0.2584, 0.2685, 0.283, 0.2614, 0.306, 0.3205, 0.2739, 0.3318, 0.422, 0.6228, 0.4619, 0.5919, 0.4936, 0.6315, 0.4567, 0.6636, 0.2464, 0.1978, 0.2604, 0.1945, 0.283, 0.2614, 0.2584, 0.2685, 0.3907, 0.5807, 0.4325, 0.5518, 0.4619, 0.5919, 0.422, 0.6228, 0.3623, 0.5369, 0.4049, 0.5107, 0.4325, 0.5518, 0.3907, 0.5807, 0.6467, 0.8161, 0.6614, 0.7939, 0.7206, 0.8365, 0.7134, 0.8494, 0.3365, 0.4909, 0.3786, 0.4677, 0.4049, 0.5107, 0.3623, 0.5369, 0.5892, 0.7799, 0.6109, 0.7521, 0.6614, 0.7939, 0.6467, 0.8161, 0.3132, 0.4418, 0.3539, 0.4224, 0.3786, 0.4677, 0.3365, 0.4909, 0.5392, 0.7422, 0.5671, 0.7112, 0.6109, 0.7521, 0.5892, 0.7799, 0.2922, 0.3892, 0.3296, 0.3737, 0.3539, 0.4224, 0.3132, 0.4418, 0.4955, 0.7033, 0.5284, 0.6712, 0.5671, 0.7112, 0.5392, 0.7422, 0.2739, 0.3318, 0.306, 0.3205, 0.3296, 0.3737, 0.2922, 0.3892, 0.4567, 0.6636, 0.4936, 0.6315, 0.5284, 0.6712, 0.4955, 0.7033, 0.3539, 0.4224, 0.3915, 0.4009, 0.4183, 0.4437, 0.3786, 0.4677, 0.5671, 0.7112, 0.5964, 0.684, 0.6348, 0.7278, 0.6109, 0.7521, 0.3296, 0.3737, 0.3642, 0.3554, 0.3915, 0.4009, 0.3539, 0.4224, 0.5284, 0.6712, 0.5619, 0.6424, 0.5964, 0.684, 0.5671, 0.7112, 0.306, 0.3205, 0.3359, 0.3059, 0.3642, 0.3554, 0.3296, 0.3737, 0.4936, 0.6315, 0.5302, 0.6023, 0.5619, 0.6424, 0.5284, 0.6712, 0.283, 0.2614, 0.306, 0.251, 0.3359, 0.3059, 0.306, 0.3205, 0.4619, 0.5919, 0.5006, 0.563, 0.5302, 0.6023, 0.4936, 0.6315, 0.2604, 0.1945, 0.2735, 0.189, 0.306, 0.251, 0.283, 0.2614, 0.4325, 0.5518, 0.4725, 0.524, 0.5006, 0.563, 0.4619, 0.5919, 0.4049, 0.5107, 0.4452, 0.4844, 0.4725, 0.524, 0.4325, 0.5518, 0.6614, 0.7939, 0.6786, 0.7746, 0.7297, 0.825, 0.7206, 0.8365, 0.3786, 0.4677, 0.4183, 0.4437, 0.4452, 0.4844, 0.4049, 0.5107, 0.6109, 0.7521, 0.6348, 0.7278, 0.6786, 0.7746, 0.6614, 0.7939, 0.2735, 0.189, 0.2855, 0.1814, 0.3271, 0.2377, 0.306, 0.251, 0.4725, 0.524, 0.5115, 0.4966, 0.5391, 0.5355, 0.5006, 0.563, 0.4452, 0.4844, 0.484, 0.4578, 0.5115, 0.4966, 0.4725, 0.524, 0.6786, 0.7746, 0.6981, 0.7581, 0.7405, 0.8153, 0.7297, 0.825, 0.4183, 0.4437, 0.4561, 0.4184, 0.484, 0.4578, 0.4452, 0.4844, 0.6348, 0.7278, 0.6609, 0.7067, 0.6981, 0.7581, 0.6786, 0.7746, 0.3915, 0.4009, 0.4272, 0.3774, 0.4561, 0.4184, 0.4183, 0.4437, 0.5964, 0.684, 0.6273, 0.6598, 0.6609, 0.7067, 0.6348, 0.7278, 0.3642, 0.3554, 0.3966, 0.3344, 0.4272, 0.3774, 0.3915, 0.4009, 0.5619, 0.6424, 0.5964, 0.6163, 0.6273, 0.6598, 0.5964, 0.684, 0.3359, 0.3059, 0.3636, 0.2882, 0.3966, 0.3344, 0.3642, 0.3554, 0.5302, 0.6023, 0.5672, 0.5751, 0.5964, 0.6163, 0.5619, 0.6424, 0.306, 0.251, 0.3271, 0.2377, 0.3636, 0.2882, 0.3359, 0.3059, 0.5006, 0.563, 0.5391, 0.5355, 0.5672, 0.5751, 0.5302, 0.6023, 0.6273, 0.6598, 0.6601, 0.6385, 0.689, 0.6886, 0.6609, 0.7067, 0.3966, 0.3344, 0.4271, 0.3105, 0.4613, 0.3515, 0.4272, 0.3774, 0.5964, 0.6163, 0.6323, 0.5925, 0.6601, 0.6385, 0.6273, 0.6598, 0.3636, 0.2882, 0.3892, 0.2675, 0.4271, 0.3105, 0.3966, 0.3344, 0.5672, 0.5751, 0.6051, 0.5495, 0.6323, 0.5925, 0.5964, 0.6163, 0.3271, 0.2377, 0.3462, 0.2215, 0.3892, 0.2675, 0.3636, 0.2882, 0.5391, 0.5355, 0.578, 0.5087, 0.6051, 0.5495, 0.5672, 0.5751, 0.2855, 0.1814, 0.2962, 0.1719, 0.3462, 0.2215, 0.3271, 0.2377, 0.5115, 0.4966, 0.5505, 0.4691, 0.578, 0.5087, 0.5391, 0.5355, 0.484, 0.4578, 0.5223, 0.4302, 0.5505, 0.4691, 0.5115, 0.4966, 0.6981, 0.7581, 0.7196, 0.7444, 0.7528, 0.8076, 0.7405, 0.8153, 0.4561, 0.4184, 0.4927, 0.3913, 0.5223, 0.4302, 0.484, 0.4578, 0.6609, 0.7067, 0.689, 0.6886, 0.7196, 0.7444, 0.6981, 0.7581, 0.4272, 0.3774, 0.4613, 0.3515, 0.4927, 0.3913, 0.4561, 0.4184, 0.5505, 0.4691, 0.5904, 0.441, 0.6183, 0.4821, 0.578, 0.5087, 0.5223, 0.4302, 0.5607, 0.4012, 0.5904, 0.441, 0.5505, 0.4691, 0.7196, 0.7444, 0.7429, 0.7338, 0.7661, 0.8019, 0.7528, 0.8076, 0.4927, 0.3913, 0.5288, 0.362, 0.5607, 0.4012, 0.5223, 0.4302, 0.689, 0.6886, 0.7193, 0.6737, 0.7429, 0.7338, 0.7196, 0.7444, 0.4613, 0.3515, 0.4944, 0.3229, 0.5288, 0.362, 0.4927, 0.3913, 0.6601, 0.6385, 0.6952, 0.6198, 0.7193, 0.6737, 0.689, 0.6886, 0.4271, 0.3105, 0.456, 0.2836, 0.4944, 0.3229, 0.4613, 0.3515, 0.6323, 0.5925, 0.6704, 0.5706, 0.6952, 0.6198, 0.6601, 0.6385, 0.3892, 0.2675, 0.4127, 0.2435, 0.456, 0.2836, 0.4271, 0.3105, 0.6051, 0.5495, 0.6448, 0.525, 0.6704, 0.5706, 0.6323, 0.5925, 0.3462, 0.2215, 0.3631, 0.2025, 0.4127, 0.2435, 0.3892, 0.2675, 0.578, 0.5087, 0.6183, 0.4821, 0.6448, 0.525, 0.6051, 0.5495, 0.2962, 0.1719, 0.3051, 0.1607, 0.3631, 0.2025, 0.3462, 0.2215, 0.456, 0.2836, 0.4832, 0.253, 0.5266, 0.291, 0.4944, 0.3229, 0.6704, 0.5706, 0.7112, 0.5507, 0.7329, 0.6039, 0.6952, 0.6198, 0.4127, 0.2435, 0.434, 0.2162, 0.4832, 0.253, 0.456, 0.2836, 0.6448, 0.525, 0.687, 0.5015, 0.7112, 0.5507, 0.6704, 0.5706, 0.3631, 0.2025, 0.3775, 0.1809, 0.434, 0.2162, 0.4127, 0.2435, 0.6183, 0.4821, 0.661, 0.4553, 0.687, 0.5015, 0.6448, 0.525, 0.3051, 0.1607, 0.3122, 0.148, 0.3775, 0.1809, 0.3631, 0.2025, 0.5904, 0.441, 0.632, 0.4117, 0.661, 0.4553, 0.6183, 0.4821, 0.5607, 0.4012, 0.6002, 0.37, 0.632, 0.4117, 0.5904, 0.441, 0.7429, 0.7338, 0.768, 0.7265, 0.7804, 0.7985, 0.7661, 0.8019, 0.5288, 0.362, 0.5652, 0.3298, 0.6002, 0.37, 0.5607, 0.4012, 0.7193, 0.6737, 0.752, 0.6621, 0.768, 0.7265, 0.7429, 0.7338, 0.4944, 0.3229, 0.5266, 0.291, 0.5652, 0.3298, 0.5288, 0.362, 0.6952, 0.6198, 0.7329, 0.6039, 0.752, 0.6621, 0.7193, 0.6737, 0.6002, 0.37, 0.6414, 0.3359, 0.6762, 0.3804, 0.632, 0.4117, 0.768, 0.7265, 0.7946, 0.7228, 0.7953, 0.7976, 0.7804, 0.7985, 0.5652, 0.3298, 0.6023, 0.2942, 0.6414, 0.3359, 0.6002, 0.37, 0.752, 0.6621, 0.7872, 0.6541, 0.7946, 0.7228, 0.768, 0.7265, 0.5266, 0.291, 0.5586, 0.2543, 0.6023, 0.2942, 0.5652, 0.3298, 0.7329, 0.6039, 0.774, 0.591, 0.7872, 0.6541, 0.752, 0.6621, 0.4832, 0.253, 0.5088, 0.218, 0.5586, 0.2543, 0.5266, 0.291, 0.7112, 0.5507, 0.7558, 0.5326, 0.774, 0.591, 0.7329, 0.6039, 0.434, 0.2162, 0.4526, 0.185, 0.5088, 0.218, 0.4832, 0.253, 0.687, 0.5015, 0.7332, 0.4785, 0.7558, 0.5326, 0.7112, 0.5507, 0.3775, 0.1809, 0.389, 0.1565, 0.4526, 0.185, 0.434, 0.2162, 0.661, 0.4553, 0.707, 0.4277, 0.7332, 0.4785, 0.687, 0.5015, 0.3122, 0.148, 0.3172, 0.134, 0.389, 0.1565, 0.3775, 0.1809, 0.632, 0.4117, 0.6762, 0.3804, 0.707, 0.4277, 0.661, 0.4553, 0.7558, 0.5326, 0.8054, 0.5168, 0.8192, 0.5816, 0.774, 0.591, 0.4526, 0.185, 0.4682, 0.1497, 0.5325, 0.178, 0.5088, 0.218, 0.7332, 0.4785, 0.7845, 0.456, 0.8054, 0.5168, 0.7558, 0.5326, 0.389, 0.1565, 0.397, 0.1294, 0.4682, 0.1497, 0.4526, 0.185, 0.707, 0.4277, 0.7579, 0.399, 0.7845, 0.456, 0.7332, 0.4785, 0.3172, 0.134, 0.3197, 0.119, 0.397, 0.1294, 0.389, 0.1565, 0.6762, 0.3804, 0.7247, 0.3462, 0.7579, 0.399, 0.707, 0.4277, 0.6414, 0.3359, 0.6857, 0.2975, 0.7247, 0.3462, 0.6762, 0.3804, 0.7946, 0.7228, 0.8226, 0.7232, 0.8105, 0.7993, 0.7953, 0.7976, 0.6023, 0.2942, 0.6407, 0.253, 0.6857, 0.2975, 0.6414, 0.3359, 0.7872, 0.6541, 0.8253, 0.6505, 0.8226, 0.7232, 0.7946, 0.7228, 0.5586, 0.2543, 0.5901, 0.2126, 0.6407, 0.253, 0.6023, 0.2942, 0.774, 0.591, 0.8192, 0.5816, 0.8253, 0.6505, 0.7872, 0.6541, 0.5088, 0.218, 0.5325, 0.178, 0.5901, 0.2126, 0.5586, 0.2543, 0.6857, 0.2975, 0.7342, 0.2531, 0.7791, 0.308, 0.7247, 0.3462, 0.8226, 0.7232, 0.8515, 0.7282, 0.8254, 0.8038, 0.8105, 0.7993, 0.6407, 0.253, 0.6812, 0.2048, 0.7342, 0.2531, 0.6857, 0.2975, 0.8253, 0.6505, 0.8662, 0.6522, 0.8515, 0.7282, 0.8226, 0.7232, 0.5901, 0.2126, 0.6212, 0.1637, 0.6812, 0.2048, 0.6407, 0.253, 0.8192, 0.5816, 0.8693, 0.577, 0.8662, 0.6522, 0.8253, 0.6505, 0.5325, 0.178, 0.5536, 0.1316, 0.6212, 0.1637, 0.5901, 0.2126, 0.8054, 0.5168, 0.8614, 0.5039, 0.8693, 0.577, 0.8192, 0.5816, 0.4682, 0.1497, 0.4797, 0.1097, 0.5536, 0.1316, 0.5325, 0.178, 0.7845, 0.456, 0.8431, 0.4341, 0.8614, 0.5039, 0.8054, 0.5168, 0.397, 0.1294, 0.4009, 0.09984, 0.4797, 0.1097, 0.4682, 0.1497, 0.7579, 0.399, 0.8157, 0.3684, 0.8431, 0.4341, 0.7845, 0.456, 0.3197, 0.119, 0.3195, 0.1033, 0.4009, 0.09984, 0.397, 0.1294, 0.7247, 0.3462, 0.7791, 0.308, 0.8157, 0.3684, 0.7579, 0.399, 0.4797, 0.1097, 0.486, 0.06452, 0.571, 0.07744, 0.5536, 0.1316, 0.8431, 0.4341, 0.9117, 0.4131, 0.9261, 0.4952, 0.8614, 0.5039, 0.4009, 0.09984, 0.3996, 0.06801, 0.486, 0.06452, 0.4797, 0.1097, 0.8157, 0.3684, 0.8832, 0.3354, 0.9117, 0.4131, 0.8431, 0.4341, 0.3195, 0.1033, 0.3162, 0.08733, 0.3996, 0.06801, 0.4009, 0.09984, 0.7791, 0.308, 0.842, 0.2641, 0.8832, 0.3354, 0.8157, 0.3684, 0.7342, 0.2531, 0.789, 0.2004, 0.842, 0.2641, 0.7791, 0.308, 0.8515, 0.7282, 0.8808, 0.7387, 0.8397, 0.8112, 0.8254, 0.8038, 0.6812, 0.2048, 0.7245, 0.1466, 0.789, 0.2004, 0.7342, 0.2531, 0.8662, 0.6522, 0.9099, 0.6606, 0.8808, 0.7387, 0.8515, 0.7282, 0.6212, 0.1637, 0.6512, 0.1052, 0.7245, 0.1466, 0.6812, 0.2048, 0.8693, 0.577, 0.9253, 0.5787, 0.9099, 0.6606, 0.8662, 0.6522, 0.5536, 0.1316, 0.571, 0.07744, 0.6512, 0.1052, 0.6212, 0.1637, 0.8614, 0.5039, 0.9261, 0.4952, 0.9253, 0.5787, 0.8693, 0.577, 0.7245, 0.1466, 0.7717, 0.07283, 0.8528, 0.1356, 0.789, 0.2004, 0.9099, 0.6606, 0.9558, 0.6776, 0.9093, 0.7553, 0.8808, 0.7387, 0.6512, 0.1052, 0.6783, 0.03465, 0.7717, 0.07283, 0.7245, 0.1466, 0.9253, 0.5787, 0.988, 0.5894, 0.9558, 0.6776, 0.9099, 0.6606, 0.571, 0.07744, 0.5826, 0.0137, 0.6783, 0.03465, 0.6512, 0.1052, 0.9261, 0.4952, 1.002, 0.4933, 0.988, 0.5894, 0.9253, 0.5787, 0.486, 0.06452, 0.485, 0.0137, 0.5826, 0.0137, 0.571, 0.07744, 0.9117, 0.4131, 0.9957, 0.3934, 1.002, 0.4933, 0.9261, 0.4952, 0.3996, 0.06801, 0.3921, 0.03451, 0.485, 0.0137, 0.486, 0.06452, 0.8832, 0.3354, 0.9633, 0.2991, 0.9957, 0.3934, 0.9117, 0.4131, 0.3162, 0.08733, 0.3097, 0.07171, 0.3921, 0.03451, 0.3996, 0.06801, 0.842, 0.2641, 0.9171, 0.2126, 0.9633, 0.2991, 0.8832, 0.3354, 0.789, 0.2004, 0.8528, 0.1356, 0.9171, 0.2126, 0.842, 0.2641, 0.8808, 0.7387, 0.9093, 0.7553, 0.8527, 0.8215, 0.8397, 0.8112, 0.1242, 0.2282, 0.1525, 0.2456, 0.1213, 0.3234, 0.07545, 0.3052, 0.1655, 0.8502, 0.2309, 0.7858, 0.293, 0.8407, 0.2462, 0.9096, 0.1826, 0.163, 0.1955, 0.1736, 0.1525, 0.2456, 0.1242, 0.2282, 0.1024, 0.7706, 0.1795, 0.7209, 0.2309, 0.7858, 0.1655, 0.8502, 0.05871, 0.6818, 0.1406, 0.6486, 0.1795, 0.7209, 0.1024, 0.7706, 0.6208, 0.9632, 0.6142, 0.9296, 0.6978, 0.9127, 0.7039, 0.9284, 0.03413, 0.5882, 0.1144, 0.5711, 0.1406, 0.6486, 0.05871, 0.6818, 0.5274, 0.9815, 0.5279, 0.9306, 0.6142, 0.9296, 0.6208, 0.9632, 0.02476, 0.4904, 0.1017, 0.4891, 0.1144, 0.5711, 0.03413, 0.5882, 0.4294, 0.9785, 0.4434, 0.915, 0.5279, 0.9306, 0.5274, 0.9815, 0.04094, 0.3934, 0.1039, 0.4055, 0.1017, 0.4891, 0.02476, 0.4904, 0.3338, 0.9537, 0.3643, 0.8843, 0.4434, 0.915, 0.4294, 0.9785, 0.07545, 0.3052, 0.1213, 0.3234, 0.1039, 0.4055, 0.04094, 0.3934, 0.2462, 0.9096, 0.293, 0.8407, 0.3643, 0.8843, 0.3338, 0.9537, 0.5279, 0.9306, 0.5355, 0.8856, 0.6139, 0.8978, 0.6142, 0.9296, 0.1017, 0.4891, 0.1665, 0.4817, 0.1828, 0.5519, 0.1144, 0.5711, 0.4434, 0.915, 0.4625, 0.8614, 0.5355, 0.8856, 0.5279, 0.9306, 0.1039, 0.4055, 0.1601, 0.4084, 0.1665, 0.4817, 0.1017, 0.4891, 0.3643, 0.8843, 0.3963, 0.8272, 0.4625, 0.8614, 0.4434, 0.915, 0.1213, 0.3234, 0.165, 0.3329, 0.1601, 0.4084, 0.1039, 0.4055, 0.293, 0.8407, 0.3374, 0.7847, 0.3963, 0.8272, 0.3643, 0.8843, 0.1525, 0.2456, 0.1816, 0.2569, 0.165, 0.3329, 0.1213, 0.3234, 0.2309, 0.7858, 0.2867, 0.7347, 0.3374, 0.7847, 0.293, 0.8407, 0.1955, 0.1736, 0.2097, 0.1814, 0.1816, 0.2569, 0.1525, 0.2456, 0.1795, 0.7209, 0.2435, 0.6789, 0.2867, 0.7347, 0.2309, 0.7858, 0.1406, 0.6486, 0.2088, 0.6177, 0.2435, 0.6789, 0.1795, 0.7209, 0.6142, 0.9296, 0.6139, 0.8978, 0.695, 0.8967, 0.6978, 0.9127, 0.1144, 0.5711, 0.1828, 0.5519, 0.2088, 0.6177, 0.1406, 0.6486, 0.2867, 0.7347, 0.3363, 0.6918, 0.3791, 0.7382, 0.3374, 0.7847, 0.2097, 0.1814, 0.2247, 0.1863, 0.2106, 0.2627, 0.1816, 0.2569, 0.2435, 0.6789, 0.2988, 0.6423, 0.3363, 0.6918, 0.2867, 0.7347, 0.2088, 0.6177, 0.2673, 0.5889, 0.2988, 0.6423, 0.2435, 0.6789, 0.6139, 0.8978, 0.6186, 0.8684, 0.6952, 0.8811, 0.695, 0.8967, 0.1828, 0.5519, 0.2416, 0.5316, 0.2673, 0.5889, 0.2088, 0.6177, 0.5355, 0.8856, 0.5483, 0.846, 0.6186, 0.8684, 0.6139, 0.8978, 0.1665, 0.4817, 0.2228, 0.4701, 0.2416, 0.5316, 0.1828, 0.5519, 0.4625, 0.8614, 0.4851, 0.8158, 0.5483, 0.846, 0.5355, 0.8856, 0.1601, 0.4084, 0.2105, 0.4048, 0.2228, 0.4701, 0.1665, 0.4817, 0.3963, 0.8272, 0.4288, 0.7795, 0.4851, 0.8158, 0.4625, 0.8614, 0.165, 0.3329, 0.2061, 0.3356, 0.2105, 0.4048, 0.1601, 0.4084, 0.3374, 0.7847, 0.3791, 0.7382, 0.4288, 0.7795, 0.3963, 0.8272, 0.1816, 0.2569, 0.2106, 0.2627, 0.2061, 0.3356, 0.165, 0.3329, 0.2228, 0.4701, 0.2727, 0.4555, 0.2935, 0.5105, 0.2416, 0.5316, 0.4851, 0.8158, 0.5099, 0.7766, 0.5649, 0.8113, 0.5483, 0.846, 0.2105, 0.4048, 0.256, 0.3967, 0.2727, 0.4555, 0.2228, 0.4701, 0.4288, 0.7795, 0.4616, 0.7387, 0.5099, 0.7766, 0.4851, 0.8158, 0.2061, 0.3356, 0.2444, 0.333, 0.256, 0.3967, 0.2105, 0.4048, 0.3791, 0.7382, 0.4189, 0.6982, 0.4616, 0.7387, 0.4288, 0.7795, 0.2106, 0.2627, 0.2387, 0.2638, 0.2444, 0.333, 0.2061, 0.3356, 0.3363, 0.6918, 0.3813, 0.6552, 0.4189, 0.6982, 0.3791, 0.7382, 0.2247, 0.1863, 0.2399, 0.1884, 0.2387, 0.2638, 0.2106, 0.2627, 0.2988, 0.6423, 0.348, 0.6097, 0.3813, 0.6552, 0.3363, 0.6918, 0.2673, 0.5889, 0.3188, 0.5616, 0.348, 0.6097, 0.2988, 0.6423, 0.6186, 0.8684, 0.6274, 0.8417, 0.6982, 0.8662, 0.6952, 0.8811, 0.2416, 0.5316, 0.2935, 0.5105, 0.3188, 0.5616, 0.2673, 0.5889, 0.5483, 0.846, 0.5649, 0.8113, 0.6274, 0.8417, 0.6186, 0.8684, 0.2399, 0.1884, 0.255, 0.1878, 0.2656, 0.2607, 0.2387, 0.2638, 0.348, 0.6097, 0.3931, 0.5799, 0.4235, 0.6225, 0.3813, 0.6552, 0.3188, 0.5616, 0.3654, 0.5355, 0.3931, 0.5799, 0.348, 0.6097, 0.6274, 0.8417, 0.6396, 0.8178, 0.7035, 0.8524, 0.6982, 0.8662, 0.2935, 0.5105, 0.3403, 0.4887, 0.3654, 0.5355, 0.3188, 0.5616, 0.5649, 0.8113, 0.5845, 0.7809, 0.6396, 0.8178, 0.6274, 0.8417, 0.2727, 0.4555, 0.3178, 0.4387, 0.3403, 0.4887, 0.2935, 0.5105, 0.5099, 0.7766, 0.5366, 0.7427, 0.5845, 0.7809, 0.5649, 0.8113, 0.256, 0.3967, 0.2975, 0.3848, 0.3178, 0.4387, 0.2727, 0.4555, 0.4616, 0.7387, 0.4945, 0.7035, 0.5366, 0.7427, 0.5099, 0.7766, 0.2444, 0.333, 0.2799, 0.3259, 0.2975, 0.3848, 0.256, 0.3967, 0.4189, 0.6982, 0.4571, 0.6635, 0.4945, 0.7035, 0.4616, 0.7387, 0.2387, 0.2638, 0.2656, 0.2607, 0.2799, 0.3259, 0.2444, 0.333, 0.3813, 0.6552, 0.4235, 0.6225, 0.4571, 0.6635, 0.4189, 0.6982, 0.5366, 0.7427, 0.5647, 0.713, 0.6065, 0.7543, 0.5845, 0.7809, 0.2975, 0.3848, 0.3358, 0.3699, 0.3593, 0.4198, 0.3178, 0.4387, 0.4945, 0.7035, 0.5277, 0.6726, 0.5647, 0.713, 0.5366, 0.7427, 0.2799, 0.3259, 0.3131, 0.3151, 0.3358, 0.3699, 0.2975, 0.3848, 0.4571, 0.6635, 0.4942, 0.6327, 0.5277, 0.6726, 0.4945, 0.7035, 0.2656, 0.2607, 0.291, 0.254, 0.3131, 0.3151, 0.2799, 0.3259, 0.4235, 0.6225, 0.4639, 0.5923, 0.4942, 0.6327, 0.4571, 0.6635, 0.255, 0.1878, 0.2695, 0.1848, 0.291, 0.254, 0.2656, 0.2607, 0.3931, 0.5799, 0.4354, 0.5518, 0.4639, 0.5923, 0.4235, 0.6225, 0.3654, 0.5355, 0.4087, 0.5099, 0.4354, 0.5518, 0.3931, 0.5799, 0.6396, 0.8178, 0.6546, 0.7966, 0.7109, 0.84, 0.7035, 0.8524, 0.3403, 0.4887, 0.3833, 0.4663, 0.4087, 0.5099, 0.3654, 0.5355, 0.5845, 0.7809, 0.6065, 0.7543, 0.6546, 0.7966, 0.6396, 0.8178, 0.3178, 0.4387, 0.3593, 0.4198, 0.3833, 0.4663, 0.3403, 0.4887, 0.4354, 0.5518, 0.476, 0.5249, 0.5031, 0.5647, 0.4639, 0.5923, 0.4087, 0.5099, 0.4497, 0.4846, 0.476, 0.5249, 0.4354, 0.5518, 0.6546, 0.7966, 0.672, 0.7783, 0.7202, 0.8292, 0.7109, 0.84, 0.3833, 0.4663, 0.4237, 0.4428, 0.4497, 0.4846, 0.4087, 0.5099, 0.6065, 0.7543, 0.6307, 0.7312, 0.672, 0.7783, 0.6546, 0.7966, 0.3593, 0.4198, 0.398, 0.3991, 0.4237, 0.4428, 0.3833, 0.4663, 0.5647, 0.713, 0.5943, 0.687, 0.6307, 0.7312, 0.6065, 0.7543, 0.3358, 0.3699, 0.3714, 0.3522, 0.398, 0.3991, 0.3593, 0.4198, 0.5277, 0.6726, 0.5615, 0.6451, 0.5943, 0.687, 0.5647, 0.713, 0.3131, 0.3151, 0.3439, 0.301, 0.3714, 0.3522, 0.3358, 0.3699, 0.4942, 0.6327, 0.5314, 0.6046, 0.5615, 0.6451, 0.5277, 0.6726, 0.291, 0.254, 0.3148, 0.244, 0.3439, 0.301, 0.3131, 0.3151, 0.4639, 0.5923, 0.5031, 0.5647, 0.5314, 0.6046, 0.4942, 0.6327, 0.2695, 0.1848, 0.2831, 0.1794, 0.3148, 0.244, 0.291, 0.254, 0.1883, 0.1854, 0.1756, 0.1754, 0.2286, 0.126, 0.2302, 0.1275, 0.2247, 0.1863, 0.2097, 0.1814, 0.2421, 0.1161, 0.2442, 0.1169, 0.3329, 0.09251, 0.3326, 0.1087, 0.2595, 0.1058, 0.2594, 0.1035, 0.2695, 0.1848, 0.255, 0.1878, 0.2485, 0.1173, 0.2507, 0.1169, 0.2604, 0.1945, 0.2464, 0.1978, 0.2384, 0.1296, 0.2404, 0.1291, 0.2855, 0.1814, 0.2735, 0.189, 0.2424, 0.1283, 0.2441, 0.1272, 0.3241, 0.1384, 0.3164, 0.1513, 0.2575, 0.1119, 0.2585, 0.11, 0.3195, 0.1033, 0.3197, 0.119, 0.2487, 0.1181, 0.2485, 0.1159, 0.3122, 0.148, 0.3051, 0.1607, 0.2469, 0.1241, 0.2479, 0.1222, 0.255, 0.1878, 0.2399, 0.1884, 0.2463, 0.1173, 0.2485, 0.1173, 0.2169, 0.197, 0.2023, 0.1926, 0.2321, 0.1286, 0.2342, 0.1293, 0.3326, 0.1087, 0.3296, 0.1241, 0.2592, 0.1079, 0.2595, 0.1058, 0.3097, 0.07171, 0.3162, 0.08733, 0.2479, 0.1138, 0.2469, 0.1118, 0.3238, 0.05961, 0.33, 0.07595, 0.2588, 0.1013, 0.2578, 0.09923, 0.3197, 0.119, 0.3172, 0.134, 0.2485, 0.1202, 0.2487, 0.1181, 0.2464, 0.1978, 0.2318, 0.1987, 0.2363, 0.1296, 0.2384, 0.1296, 0.2023, 0.1926, 0.1883, 0.1854, 0.2302, 0.1275, 0.2321, 0.1286, 0.2097, 0.1814, 0.1955, 0.1736, 0.2402, 0.115, 0.2421, 0.1161, 0.3164, 0.1513, 0.3069, 0.1625, 0.2561, 0.1136, 0.2575, 0.1119, 0.3051, 0.1607, 0.2962, 0.1719, 0.2457, 0.1258, 0.2469, 0.1241, 0.2957, 0.172, 0.2831, 0.1794, 0.2527, 0.1162, 0.2545, 0.115, 0.2735, 0.189, 0.2604, 0.1945, 0.2404, 0.1291, 0.2424, 0.1283, 0.3162, 0.08733, 0.3195, 0.1033, 0.2485, 0.1159, 0.2479, 0.1138, 0.33, 0.07595, 0.3329, 0.09251, 0.2594, 0.1035, 0.2588, 0.1013, 0.2831, 0.1794, 0.2695, 0.1848, 0.2507, 0.1169, 0.2527, 0.1162, 0.2399, 0.1884, 0.2247, 0.1863, 0.2442, 0.1169, 0.2463, 0.1173, 0.2318, 0.1987, 0.2169, 0.197, 0.2342, 0.1293, 0.2363, 0.1296, 0.3172, 0.134, 0.3122, 0.148, 0.2479, 0.1222, 0.2485, 0.1202, 0.3296, 0.1241, 0.3241, 0.1384, 0.2585, 0.11, 0.2592, 0.1079, 0.1955, 0.1736, 0.1826, 0.163, 0.2385, 0.1134, 0.2402, 0.115, 0.2962, 0.1719, 0.2855, 0.1814, 0.2441, 0.1272, 0.2457, 0.1258, 0.3069, 0.1625, 0.2957, 0.172, 0.2545, 0.115, 0.2561, 0.1136, 0.7202, 0.8292, 0.7312, 0.8202, 0.7718, 0.8775, 0.7707, 0.8784, 0.7039, 0.9284, 0.6978, 0.9127, 0.7687, 0.8872, 0.7694, 0.8887, 0.7707, 0.8053, 0.7852, 0.8049, 0.7777, 0.8759, 0.7761, 0.8759, 0.7312, 0.8202, 0.7434, 0.8131, 0.7732, 0.8767, 0.7718, 0.8775, 0.7405, 0.8153, 0.7528, 0.8076, 0.7858, 0.8717, 0.7845, 0.8726, 0.7165, 0.9275, 0.7097, 0.9116, 0.7817, 0.8827, 0.7824, 0.8842, 0.7999, 0.8072, 0.8143, 0.8121, 0.7807, 0.8768, 0.7792, 0.8762, 0.7035, 0.8524, 0.7109, 0.84, 0.7697, 0.8796, 0.7689, 0.881, 0.7134, 0.8494, 0.7206, 0.8365, 0.7824, 0.8749, 0.7817, 0.8763, 0.695, 0.8967, 0.6952, 0.8811, 0.7682, 0.884, 0.7683, 0.8856, 0.8105, 0.7993, 0.8254, 0.8038, 0.7935, 0.8716, 0.792, 0.871, 0.7661, 0.8019, 0.7804, 0.7985, 0.7888, 0.8708, 0.7873, 0.8711, 0.7566, 0.8081, 0.7707, 0.8053, 0.7761, 0.8759, 0.7746, 0.8762, 0.7063, 0.8952, 0.7059, 0.8792, 0.7811, 0.8794, 0.7812, 0.8811, 0.7297, 0.825, 0.7405, 0.8153, 0.7845, 0.8726, 0.7833, 0.8736, 0.8397, 0.8112, 0.8527, 0.8215, 0.7962, 0.8735, 0.795, 0.8724, 0.828, 0.8199, 0.8402, 0.8304, 0.7832, 0.8788, 0.782, 0.8777, 0.6982, 0.8662, 0.7035, 0.8524, 0.7689, 0.881, 0.7685, 0.8825, 0.7528, 0.8076, 0.7661, 0.8019, 0.7873, 0.8711, 0.7858, 0.8717, 0.7953, 0.7976, 0.8105, 0.7993, 0.792, 0.871, 0.7904, 0.8707, 0.7852, 0.8049, 0.7999, 0.8072, 0.7792, 0.8762, 0.7777, 0.8759, 0.8143, 0.8121, 0.828, 0.8199, 0.782, 0.8777, 0.7807, 0.8768, 0.7084, 0.8638, 0.7134, 0.8494, 0.7817, 0.8763, 0.7812, 0.8778, 0.7109, 0.84, 0.7202, 0.8292, 0.7707, 0.8784, 0.7697, 0.8796, 0.6978, 0.9127, 0.695, 0.8967, 0.7683, 0.8856, 0.7687, 0.8872, 0.7097, 0.9116, 0.7063, 0.8952, 0.7812, 0.8811, 0.7817, 0.8827, 0.7804, 0.7985, 0.7953, 0.7976, 0.7904, 0.8707, 0.7888, 0.8708, 0.7434, 0.8131, 0.7566, 0.8081, 0.7746, 0.8762, 0.7732, 0.8767, 0.7206, 0.8365, 0.7297, 0.825, 0.7833, 0.8736, 0.7824, 0.8749, 0.8254, 0.8038, 0.8397, 0.8112, 0.795, 0.8724, 0.7935, 0.8716, 0.7059, 0.8792, 0.7084, 0.8638, 0.7812, 0.8778, 0.7811, 0.8794, 0.6952, 0.8811, 0.6982, 0.8662, 0.7685, 0.8825, 0.7682, 0.884])
me_sphere.use_remesh_preserve_volume = False
me_sphere.use_remesh_preserve_attributes = False
me_sphere.use_mirror_vertex_groups = False
me_sphere.update()

# ---- objects
ob_sphere = bpy.data.objects.new('Sphere', me_sphere)

# ---- transforms, parenting, visibility, modifiers, constraints
ob_sphere.location = (0.0, 0.0, 0.0)
ob_sphere.scale = (3.067, 3.067, 3.067)
ob_sphere.lineart.crease_threshold = 0.0

# ---- collection membership
col_collection_1.objects.link(ob_sphere)

# ---- scene / render settings (as saved in the file)
scene.frame_start = 1; scene.frame_end = 250; scene.frame_set(1)
scene.render.engine = 'BLENDER_EEVEE_NEXT'
scene.render.resolution_percentage = 50
scene.render.dither_intensity = 0.0
scene.cycles.use_denoising = False
scene.cycles.samples = 128
scene.cycles.sampling_pattern = 'TABULATED_SOBOL'
scene.cycles.light_sampling_threshold = 0.0
scene.cycles.use_adaptive_sampling = False
scene.cycles.use_light_tree = False
scene.cycles.blur_glossy = 0.0
scene.cycles.sample_clamp_indirect = 0.0
scene.view_settings.view_transform = 'Standard'
bpy.context.view_layer.update()

# ---- added for rendering (the .blend has no active camera and no usable light): camera, sun
cam_auto = bpy.data.cameras.new('AutoCamera')
cam_auto.lens = 50.0
cam_auto.sensor_width = 36.0
cam_auto.clip_end = 1000.0
ob_auto_camera = bpy.data.objects.new('AutoCamera', cam_auto)
scene.collection.objects.link(ob_auto_camera)
ob_auto_camera.location = (9.8346, -11.8015, 7.85729)
ob_auto_camera.rotation_euler = (1.09748, -7.21219e-08, 0.694738)
scene.camera = ob_auto_camera
light_auto_sun = bpy.data.lights.new('AutoSun', 'SUN')
light_auto_sun.energy = 3.0
light_auto_sun.angle = 0.0523599
ob_auto_sun = bpy.data.objects.new('AutoSun', light_auto_sun)
scene.collection.objects.link(ob_auto_sun)
ob_auto_sun.rotation_euler = (0.872665, 0.174533, 0.523599)
bpy.context.view_layer.update()
